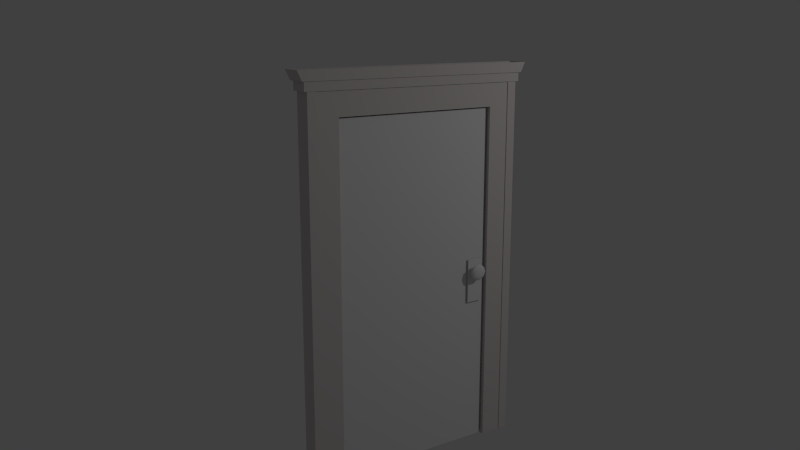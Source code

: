 # Source: door_plain02b.blend  (saved by Blender 2.66.0; exported with 4.5.12 LTS)
import bpy
from mathutils import Matrix  # noqa: F401  (used for matrix-valued properties, if any)

bpy.ops.wm.read_factory_settings(use_empty=True)
scene = bpy.context.scene
scene.name = 'Scene'

# ---- collections
col_collection_1 = bpy.data.collections.new('Collection 1'); scene.collection.children.link(col_collection_1)
col_collection_6 = bpy.data.collections.new('Collection 6'); scene.collection.children.link(col_collection_6)
col_collection_7 = bpy.data.collections.new('Collection 7'); scene.collection.children.link(col_collection_7)
col_collection_7.hide_render = True
col_collection_7.hide_viewport = True
col_collection_8 = bpy.data.collections.new('Collection 8'); scene.collection.children.link(col_collection_8)
col_collection_11 = bpy.data.collections.new('Collection 11'); scene.collection.children.link(col_collection_11)
col_collection_12 = bpy.data.collections.new('Collection 12'); scene.collection.children.link(col_collection_12)
col_collection_13 = bpy.data.collections.new('Collection 13'); scene.collection.children.link(col_collection_13)
col_collection_16 = bpy.data.collections.new('Collection 16'); scene.collection.children.link(col_collection_16)

# ---- materials (node trees are filled in below, after node groups)
mat_door_face_right = bpy.data.materials.new('door_face_right')
mat_door_face_right.alpha_threshold = 0.0
mat_door_face_right.use_transparent_shadow = False
mat_door_face_right.roughness = 0.5
mat_door_face_right.specular_intensity = 0.0
mat_door_face_right.line_color = (0.0, 0.0, 0.0, 1.0)
mat_door_face_left = bpy.data.materials.new('door_face_left')
mat_door_face_left.alpha_threshold = 0.0
mat_door_face_left.use_transparent_shadow = False
mat_door_face_left.roughness = 0.5
mat_door_face_left.specular_intensity = 0.0
mat_door_face_left.line_color = (0.0, 0.0, 0.0, 1.0)
mat_door_sides = bpy.data.materials.new('door_sides')
mat_door_sides.alpha_threshold = 0.0
mat_door_sides.use_transparent_shadow = False
mat_door_sides.roughness = 0.5
mat_door_sides.specular_intensity = 0.0
mat_door_sides.line_color = (0.0, 0.0, 0.0, 1.0)
mat_wood_brown_darkened = bpy.data.materials.new('wood_brown_darkened')
mat_wood_brown_darkened.alpha_threshold = 0.0
mat_wood_brown_darkened.use_transparent_shadow = False
mat_wood_brown_darkened.specular_color = (1.0, 0.3305, 0.2548)
mat_wood_brown_darkened.roughness = 0.5
mat_wood_brown_darkened.specular_intensity = 0.575
mat_wood_brown_darkened.line_color = (0.0, 0.0, 0.0, 1.0)
mat_frame01 = bpy.data.materials.new('frame01')
mat_frame01.alpha_threshold = 0.0
mat_frame01.use_transparent_shadow = False
mat_frame01.diffuse_color = (0.6856, 0.6359, 0.6311, 1.0)
mat_frame01.specular_color = (0.1529, 0.02685, 0.01679)
mat_frame01.roughness = 0.5
mat_frame01.specular_intensity = 0.1417
mat_frame01.line_color = (0.0, 0.0, 0.0, 1.0)
mat_door_hardware = bpy.data.materials.new('door_hardware')
mat_door_hardware.alpha_threshold = 0.0
mat_door_hardware.use_transparent_shadow = False
mat_door_hardware.roughness = 0.5
mat_door_hardware.specular_intensity = 0.1
mat_door_hardware.line_color = (0.0, 0.0, 0.0, 1.0)
mat_door_hardware_001 = bpy.data.materials.new('door_hardware.001')
mat_door_hardware_001.alpha_threshold = 0.0
mat_door_hardware_001.use_transparent_shadow = False
mat_door_hardware_001.roughness = 0.5
mat_door_hardware_001.specular_intensity = 0.1
mat_door_hardware_001.line_color = (0.0, 0.0, 0.0, 1.0)
mat_door_hardware_002 = bpy.data.materials.new('door_hardware.002')
mat_door_hardware_002.alpha_threshold = 0.0
mat_door_hardware_002.use_transparent_shadow = False
mat_door_hardware_002.roughness = 0.5
mat_door_hardware_002.specular_intensity = 0.1
mat_door_hardware_002.line_color = (0.0, 0.0, 0.0, 1.0)

# ---- material node trees

# ---- world
world_world = bpy.data.worlds.new('World'); scene.world = world_world
world_world.color = (0.05088, 0.05088, 0.05088)
world_world.use_sun_shadow = False
world_world.sun_shadow_jitter_overblur = 0.0
world_world.cycles.sampling_method = 'MANUAL'
world_world.cycles.sample_map_resolution = 256

# ---- cameras
cam_camera = bpy.data.cameras.new('Camera')
cam_camera.clip_end = 100.0
cam_camera.lens = 35.0
cam_camera.sensor_width = 32.0
cam_camera.sensor_height = 18.0
cam_camera.ortho_scale = 7.314
cam_camera.dof.focus_distance = 0.0
cam_camera.dof.aperture_fstop = 128.0

# ---- lights
light_lamp = bpy.data.lights.new('Lamp', 'POINT')
light_lamp.transmission_factor = 0.0
light_lamp.cutoff_distance = 30.0
light_lamp.energy = 100.0
light_lamp.shadow_buffer_clip_start = 1.001
light_lamp.shadow_soft_size = 0.1
light_lamp.shadow_maximum_resolution = 0.006
light_lamp.use_absolute_resolution = True
light_lamp.cycles.use_multiple_importance_sampling = False

# ---- meshes
me_cube = bpy.data.meshes.new('Cube')
me_cube.from_pydata([(-1.0, -1.0, -1.0), (-1.0, 1.0, -1.0), (1.0, 1.0, -1.0), (1.0, -1.0, -1.0), (-1.0, -1.0, 1.0), (-1.0, 1.0, 1.0), (1.0, 1.0, 1.0), (1.0, -1.0, 1.0)], [], [(4, 5, 1, 0), (5, 6, 2, 1), (6, 7, 3, 2), (7, 4, 0, 3), (0, 1, 2, 3), (7, 6, 5, 4)])
me_cube.polygons.foreach_set('material_index', [0, 2, 1, 2, 2, 2])
_uv = me_cube.uv_layers.new(name='UVMap')
_uv.uv.foreach_set('vector', [-0.0001171, -0.001334, 0.9936, -0.001334, 0.9936, 0.9959, -0.000117, 0.9959, -0.286, 0.25, 1.536, 0.25, 1.536, 0.5, -0.286, 0.5, 0.9959, 0.9999, 0.004186, 0.9999, 0.004185, 0.0009902, 0.9959, 0.00099, -0.3191, 0.25, 0.5692, 0.25, 0.5692, 0.5, -0.3191, 0.5, 0.25, 0.5, 0.5, 0.5, 0.5, 0.75, 0.25, 0.75, 0.25, 8.659e-05, 0.5, 8.659e-05, 0.5, 0.25, 0.25, 0.25])
me_cube.materials.append(mat_door_face_right)
me_cube.materials.append(mat_door_face_left)
me_cube.materials.append(mat_door_sides)
me_cube.use_remesh_preserve_volume = False
me_cube.use_remesh_preserve_attributes = False
me_cube.use_mirror_vertex_groups = False
me_cube.update()
me_cube_001 = bpy.data.meshes.new('Cube.001')
me_cube_001.from_pydata([(1.0, 0.7363, 1.0), (1.0, 1.0, -1.0), (1.0, 0.7363, -1.0), (1.0, 1.0, 1.0), (1.0, 0.7363, 0.7843), (1.0, 1.0, 0.7843), (1.0, 1.0, 0.9185), (1.0, 0.7363, 0.9185), (1.0, 0.7363, 0.9593), (1.0, 1.0, 0.9593), (1.0, 1.026, 0.9185), (1.0, 1.026, 1.0), (1.0, 1.042, 0.9688), (1.0, 1.067, 1.0), (1.292, 1.026, 1.0), (1.0, 1.026, 0.9593), (1.0, 1.042, 0.9593), (1.292, 1.0, 1.0), (1.292, 0.7363, 1.0), (1.077, 0.7363, 1.0), (1.077, 1.0, 1.0), (1.077, 0.7363, 0.9593), (1.077, 1.0, 0.9593), (1.077, 1.026, 1.0), (1.077, 1.042, 0.9688), (1.077, 1.067, 1.0), (1.077, 1.026, 0.9688), (1.077, 1.026, 0.9593), (1.077, 1.042, 0.9593), (1.077, 0.7363, 0.9688), (1.077, 1.0, 0.9688), (1.161, 1.042, 0.9688), (1.292, 1.067, 1.0), (1.161, 1.026, 0.9688), (1.161, 0.7363, 0.9688), (1.161, 1.0, 0.9688), (1.0, 0.7363, -0.6909), (1.0, 1.0, -0.6909), (1.264, 0.9273, -1.0), (1.264, 0.9273, -0.6909), (1.0, 0.9273, -0.6909), (1.0, 0.9273, 0.9185), (1.0, 0.9273, 0.7843), (1.0, 0.9273, 1.0), (1.0, 0.9273, -1.0), (1.077, 0.9273, 1.0), (1.0, 0.9273, 0.9593), (1.161, 0.9273, 0.9688), (1.292, 0.9273, 1.0), (1.077, 0.9273, 0.9688), (1.077, 0.9273, 0.9593), (1.264, 1.0, -0.6909), (1.264, 0.7363, -0.6909), (1.264, 0.7363, -1.0), (1.264, 1.0, -1.0), (1.046, 1.0, 0.7843), (1.046, 1.0, 0.9185), (1.046, 0.7363, 0.9185), (1.046, 0.7363, 0.9593), (1.046, 1.0, 0.9593), (1.046, 1.026, 0.9185), (1.046, 1.026, 0.9593), (1.046, 1.0, -0.6909), (1.046, 0.9273, -0.6909), (1.046, 0.9273, 0.9185), (1.046, 0.9273, 0.7843), (1.046, 0.9273, 0.9593), (1.0, 1.0, 0.8754), (1.0, 0.7363, 0.8754), (1.0, 0.9273, 0.8754), (1.046, 1.0, 0.8754), (1.046, 0.9273, 0.8754), (1.051, 0.9273, 0.9185), (1.051, 0.7363, 0.9185), (1.051, 0.9273, 0.8754), (1.051, 0.7363, 0.8754), (-1.0, 0.7363, 1.0), (-1.0, 1.0, -1.0), (-1.0, 0.7363, -1.0), (-1.0, 1.0, 1.0), (-1.0, 0.7363, 0.7843), (-1.0, 1.0, 0.7843), (-1.0, 1.0, 0.9185), (-1.0, 0.7363, 0.9185), (-1.0, 0.7363, 0.9593), (-1.0, 1.0, 0.9593), (-1.0, 1.026, 0.9185), (-1.0, 1.026, 1.0), (-1.0, 1.042, 0.9688), (-1.0, 1.067, 1.0), (-1.292, 1.026, 1.0), (-1.0, 1.026, 0.9593), (-1.0, 1.042, 0.9593), (-1.292, 1.0, 1.0), (-1.292, 0.7363, 1.0), (-1.077, 0.7363, 1.0), (-1.077, 1.0, 1.0), (-1.077, 0.7363, 0.9593), (-1.077, 1.0, 0.9593), (-1.077, 1.026, 1.0), (-1.077, 1.042, 0.9688), (-1.077, 1.067, 1.0), (-1.077, 1.026, 0.9688), (-1.077, 1.026, 0.9593), (-1.077, 1.042, 0.9593), (-1.077, 0.7363, 0.9688), (-1.077, 1.0, 0.9688), (-1.161, 1.042, 0.9688), (-1.292, 1.067, 1.0), (-1.161, 1.026, 0.9688), (-1.161, 0.7363, 0.9688), (-1.161, 1.0, 0.9688), (-1.0, 0.7363, -0.6909), (-1.0, 1.0, -0.6909), (-1.264, 0.9273, -1.0), (-1.264, 0.9273, -0.6909), (-1.0, 0.9273, -0.6909), (-1.0, 0.9273, 0.9185), (-1.0, 0.9273, 0.7843), (-1.0, 0.9273, 1.0), (-1.0, 0.9273, -1.0), (-1.077, 0.9273, 1.0), (-1.0, 0.9273, 0.9593), (-1.161, 0.9273, 0.9688), (-1.292, 0.9273, 1.0), (-1.077, 0.9273, 0.9688), (-1.077, 0.9273, 0.9593), (-1.264, 1.0, -0.6909), (-1.264, 0.7363, -0.6909), (-1.264, 0.7363, -1.0), (-1.264, 1.0, -1.0), (-1.046, 1.0, 0.7843), (-1.046, 1.0, 0.9185), (-1.046, 0.7363, 0.9185), (-1.046, 0.7363, 0.9593), (-1.046, 1.0, 0.9593), (-1.046, 1.026, 0.9185), (-1.046, 1.026, 0.9593), (-1.046, 1.0, -0.6909), (-1.046, 0.9273, -0.6909), (-1.046, 0.9273, 0.9185), (-1.046, 0.9273, 0.7843), (-1.046, 0.9273, 0.9593), (-1.0, 1.0, 0.8754), (-1.0, 0.7363, 0.8754), (-1.0, 0.9273, 0.8754), (-1.046, 1.0, 0.8754), (-1.046, 0.9273, 0.8754), (-1.051, 0.9273, 0.9185), (-1.051, 0.7363, 0.9185), (-1.051, 0.9273, 0.8754), (-1.051, 0.7363, 0.8754), (0.0, 1.026, 0.9185), (0.0, 1.0, 0.9185), (0.0, 0.7363, 0.7843), (0.0, 1.042, 0.9593), (0.0, 1.0, -1.0), (0.0, 0.7363, -1.0), (0.0, 1.0, 0.7843), (0.0, 1.026, 1.0), (0.0, 1.026, 0.9593), (0.0, 1.042, 0.9688), (0.0, 1.067, 1.0), (0.0, 0.7363, 1.0), (0.0, 1.0, 1.0), (0.0, 1.0, -0.6909), (0.0, 0.7363, -0.6909), (0.0, 0.9273, 1.0), (0.0, 0.9273, -1.0), (0.0, 1.0, 0.8754), (1.0, 0.0, 1.0), (1.0, 0.0, 0.7843), (1.0, 0.0, 0.9185), (1.0, 0.0, 0.9593), (1.292, 0.0, 1.0), (1.077, 0.0, 1.0), (1.077, 0.0, 0.9593), (1.077, 0.0, 0.9688), (1.161, 0.0, 0.9688), (1.046, 0.0, 0.9185), (1.046, 0.0, 0.9593), (1.0, 0.0, 0.8754), (1.051, 0.0, 0.8754), (1.051, 0.0, 0.9185), (-1.0, 0.0, 1.0), (-1.0, 0.0, 0.7843), (-1.0, 0.0, 0.9185), (-1.0, 0.0, 0.9593), (-1.292, 0.0, 1.0), (-1.077, 0.0, 1.0), (-1.077, 0.0, 0.9593), (-1.077, 0.0, 0.9688), (-1.161, 0.0, 0.9688), (-1.046, 0.0, 0.9185), (-1.046, 0.0, 0.9593), (-1.0, 0.0, 0.8754), (-1.051, 0.0, 0.8754), (-1.051, 0.0, 0.9185), (0.0, 0.0, 0.7843), (0.0, 0.0, 1.0)], [], [(165, 37, 1, 156), (169, 67, 5, 158), (40, 36, 52, 39), (168, 156, 1, 44), (68, 181, 171, 4), (69, 68, 4), (154, 4, 171, 198), (15, 9, 59, 61), (42, 40, 63, 65), (164, 3, 11, 159), (15, 16, 28, 27), (160, 15, 10, 152), (7, 41, 64, 57), (173, 8, 21, 176), (46, 9, 22, 50), (159, 11, 13, 162), (11, 3, 20, 23), (161, 12, 16, 155), (162, 13, 12, 161), (16, 12, 24, 28), (43, 0, 19, 45), (12, 13, 25, 24), (9, 15, 27, 22), (43, 3, 164, 167), (36, 166, 157, 2), (170, 0, 163, 199), (6, 153, 152, 10), (15, 160, 155, 16), (49, 29, 21, 50), (29, 177, 176, 21), (30, 22, 27, 26), (26, 24, 31, 33), (49, 30, 35, 47), (25, 23, 14, 32), (26, 27, 28, 24), (45, 19, 18, 48), (13, 11, 23, 25), (0, 170, 175, 19), (17, 35, 33, 14), (48, 18, 34, 47), (18, 174, 178, 34), (14, 33, 31, 32), (23, 20, 17, 14), (24, 25, 32, 31), (177, 29, 34, 178), (19, 175, 174, 18), (30, 26, 33, 35), (158, 5, 37, 165), (42, 4, 36, 40), (4, 154, 166, 36), (37, 40, 39, 51), (1, 37, 51, 54), (36, 2, 53, 52), (44, 1, 54, 38), (157, 168, 44, 2), (39, 52, 53, 38), (172, 7, 57, 179), (46, 8, 58, 66), (8, 46, 50, 21), (3, 43, 45, 20), (0, 43, 167, 163), (30, 49, 50, 22), (29, 49, 47, 34), (20, 45, 48, 17), (17, 48, 47, 35), (10, 15, 61, 60), (2, 44, 38, 53), (51, 39, 38, 54), (58, 180, 179, 57), (66, 58, 57, 64), (59, 56, 60, 61), (70, 71, 65, 55), (59, 66, 64, 56), (55, 65, 63, 62), (6, 10, 60, 56), (40, 37, 62, 63), (9, 46, 66, 59), (67, 6, 56, 70), (8, 173, 180, 58), (37, 5, 55, 62), (69, 42, 65, 71), (153, 6, 67, 169), (68, 69, 74, 75), (69, 41, 72, 74), (56, 64, 71, 70), (5, 67, 70, 55), (41, 69, 71, 64), (73, 183, 182, 75), (181, 68, 75, 182), (7, 172, 183, 73), (72, 73, 75, 74), (41, 7, 73, 72), (42, 69, 4), (165, 156, 77, 113), (169, 158, 81, 143), (116, 115, 128, 112), (168, 120, 77, 156), (144, 80, 185, 195), (145, 80, 144), (154, 198, 185, 80), (91, 137, 135, 85), (118, 141, 139, 116), (164, 159, 87, 79), (91, 103, 104, 92), (160, 152, 86, 91), (83, 133, 140, 117), (187, 190, 97, 84), (122, 126, 98, 85), (159, 162, 89, 87), (87, 99, 96, 79), (161, 155, 92, 88), (162, 161, 88, 89), (92, 104, 100, 88), (119, 121, 95, 76), (88, 100, 101, 89), (85, 98, 103, 91), (119, 167, 164, 79), (112, 78, 157, 166), (184, 199, 163, 76), (82, 86, 152, 153), (91, 92, 155, 160), (125, 126, 97, 105), (105, 97, 190, 191), (106, 102, 103, 98), (102, 109, 107, 100), (125, 123, 111, 106), (101, 108, 90, 99), (102, 100, 104, 103), (121, 124, 94, 95), (89, 101, 99, 87), (76, 95, 189, 184), (93, 90, 109, 111), (124, 123, 110, 94), (94, 110, 192, 188), (90, 108, 107, 109), (99, 90, 93, 96), (100, 107, 108, 101), (191, 192, 110, 105), (95, 94, 188, 189), (106, 111, 109, 102), (158, 165, 113, 81), (118, 116, 112, 80), (80, 112, 166, 154), (113, 127, 115, 116), (77, 130, 127, 113), (112, 128, 129, 78), (120, 114, 130, 77), (157, 78, 120, 168), (115, 114, 129, 128), (186, 193, 133, 83), (122, 142, 134, 84), (84, 97, 126, 122), (79, 96, 121, 119), (76, 163, 167, 119), (106, 98, 126, 125), (105, 110, 123, 125), (96, 93, 124, 121), (93, 111, 123, 124), (86, 136, 137, 91), (78, 129, 114, 120), (127, 130, 114, 115), (134, 133, 193, 194), (142, 140, 133, 134), (135, 137, 136, 132), (146, 131, 141, 147), (135, 132, 140, 142), (131, 138, 139, 141), (82, 132, 136, 86), (116, 139, 138, 113), (85, 135, 142, 122), (143, 146, 132, 82), (84, 134, 194, 187), (113, 138, 131, 81), (145, 147, 141, 118), (153, 169, 143, 82), (144, 151, 150, 145), (145, 150, 148, 117), (132, 146, 147, 140), (81, 131, 146, 143), (117, 140, 147, 145), (149, 151, 196, 197), (195, 196, 151, 144), (83, 149, 197, 186), (148, 150, 151, 149), (117, 148, 149, 83), (118, 80, 145)])
_uv = me_cube_001.uv_layers.new(name='UVMap')
_uv.uv.foreach_set('vector', [4.696e-05, 5.101e-05, 0.3581, 5.2e-05, 0.3581, 0.2206, 4.7e-05, 0.2206, 0.9373, 0.9377, 0.9373, 0.9377, 0.9373, 0.8922, 0.9373, 0.8922, 0.8691, 0.1545, 0.6901, 0.1545, 0.6901, 0.1545, 0.8691, 0.1545, 0.8691, 0.0, 0.9373, 0.0, 0.9373, 0.0, 0.8691, 0.0, 0.9001, 0.7375, 0.5, 0.7375, 0.5, 0.2625, 0.9001, 0.2625, 1.004, 0.7375, 0.9001, 0.7375, 0.9001, 0.2625, 0.6901, 0.8922, 0.6901, 0.8922, 0.0, 0.8922, 0.0, 0.8922, 0.962, 0.9796, 0.9373, 0.9796, 0.9373, 0.9796, 0.962, 0.9796, 0.8691, 0.8922, 0.8691, 0.1545, 0.8691, 0.1545, 0.8691, 0.8922, 0.9373, 1.0, 0.9373, 1.0, 0.962, 1.0, 0.962, 1.0, 0.962, 0.9796, 0.9765, 0.9796, 0.9765, 0.9796, 0.962, 0.9796, 0.962, 0.9796, 0.962, 0.9796, 0.962, 0.9593, 0.962, 0.9593, 0.6901, 0.9593, 0.8691, 0.9593, 0.8691, 0.9593, 0.6901, 0.9593, 0.0, 0.9796, 0.6901, 0.9796, 0.6901, 0.9796, 0.0, 0.9796, 0.8691, 0.9796, 0.9373, 0.9796, 0.9373, 0.9796, 0.8691, 0.9796, 0.962, 1.0, 0.962, 1.0, 1.0, 1.0, 1.0, 1.0, 0.962, 1.0, 0.9373, 1.0, 0.9373, 1.0, 0.962, 1.0, 0.9765, 0.9844, 0.9765, 0.9844, 0.9765, 0.9796, 0.9765, 0.9796, 1.0, 1.0, 1.0, 1.0, 0.9765, 0.9844, 0.9765, 0.9844, 0.9765, 0.9796, 0.9765, 0.9844, 0.9765, 0.9844, 0.9765, 0.9796, 0.8691, 1.0, 0.6901, 1.0, 0.6901, 1.0, 0.8691, 1.0, 0.9765, 0.9844, 1.0, 1.0, 1.0, 1.0, 0.9765, 0.9844, 0.9373, 0.9796, 0.962, 0.9796, 0.962, 0.9796, 0.9373, 0.9796, 0.8691, 1.0, 0.9373, 1.0, 0.9373, 1.0, 0.8691, 1.0, 0.6419, 5.376e-05, 1.0, 4.696e-05, 1.0, 0.2205, 0.6419, 0.2206, 0.0, 1.0, 0.6901, 1.0, 0.6901, 1.0, 0.0, 1.0, 0.9373, 0.9593, 0.9373, 0.9593, 0.962, 0.9593, 0.962, 0.9593, 0.962, 0.9796, 0.962, 0.9796, 0.9765, 0.9796, 0.9765, 0.9796, 0.8691, 0.9844, 0.6901, 0.9844, 0.6901, 0.9796, 0.8691, 0.9796, 0.6901, 0.9844, 0.0, 0.9844, 0.0, 0.9796, 0.6901, 0.9796, 0.9373, 0.9844, 0.9373, 0.9796, 0.962, 0.9796, 0.962, 0.9844, 0.962, 0.9844, 0.9765, 0.9844, 0.9765, 0.9844, 0.962, 0.9844, 0.8691, 0.9844, 0.9373, 0.9844, 0.9373, 0.9844, 0.8691, 0.9844, 1.0, 1.0, 0.962, 1.0, 0.962, 1.0, 1.0, 1.0, 0.962, 0.9844, 0.962, 0.9796, 0.9765, 0.9796, 0.9765, 0.9844, 0.8691, 1.0, 0.6901, 1.0, 0.6901, 1.0, 0.8691, 1.0, 1.0, 1.0, 0.962, 1.0, 0.962, 1.0, 1.0, 1.0, 0.6901, 1.0, 0.0, 1.0, 0.0, 1.0, 0.6901, 1.0, 0.9373, 0.1518, 0.9373, 0.09598, 0.962, 0.09598, 0.962, 0.1518, 0.8691, 0.1518, 0.6901, 0.1518, 0.6901, 0.09598, 0.8691, 0.09598, 0.6901, 0.1518, 0.0, 0.1518, 0.0, 0.09598, 0.6901, 0.09598, 0.962, 0.1518, 0.962, 0.09598, 0.9765, 0.09598, 1.0, 0.1518, 0.962, 1.0, 0.9373, 1.0, 0.9373, 1.0, 0.962, 1.0, 0.9765, 0.9844, 1.0, 1.0, 1.0, 1.0, 0.9765, 0.9844, 0.0, 0.9844, 0.6901, 0.9844, 0.6901, 0.9844, 0.0, 0.9844, 0.6901, 1.0, 0.0, 1.0, 0.0, 1.0, 0.6901, 1.0, 0.9373, 0.9844, 0.962, 0.9844, 0.962, 0.9844, 0.9373, 0.9844, 2.681, 0.9999, 0.4756, 0.9999, 0.4756, 0.0001378, 2.681, 0.0001378, 1.138, 0.3061, 1.138, 0.694, -1.224, 0.6939, -1.224, 0.306, 0.04631, 0.9985, -2.156, 0.9985, -2.156, 0.0001378, 0.04631, 0.0001378, 0.9373, 0.1545, 0.8691, 0.1545, 0.8691, 0.1545, 0.9373, 0.1545, 0.3581, 0.2206, 0.3581, 5.2e-05, 0.4528, 5.313e-05, 0.4528, 0.2206, 0.6419, 5.376e-05, 0.6419, 0.2206, 0.5472, 0.2206, 0.5472, 5.466e-05, 0.8691, 0.0, 0.9373, 0.0, 0.9373, 0.0, 0.8691, 0.0, 0.6901, 0.0, 0.8691, 0.0, 0.8691, 0.0, 0.6901, 0.0, 0.4788, 5.435e-05, 0.5472, 5.466e-05, 0.5472, 0.2206, 0.4788, 0.2206, 0.0, 0.9593, 0.6901, 0.9593, 0.6901, 0.9593, 0.0, 0.9593, 0.8691, 0.9796, 0.6901, 0.9796, 0.6901, 0.9796, 0.8691, 0.9796, 0.6901, 0.9796, 0.8691, 0.9796, 0.8691, 0.9796, 0.6901, 0.9796, 0.9373, 1.0, 0.8691, 1.0, 0.8691, 1.0, 0.9373, 1.0, 0.6901, 1.0, 0.8691, 1.0, 0.8691, 1.0, 0.6901, 1.0, 0.9373, 0.9844, 0.8691, 0.9844, 0.8691, 0.9796, 0.9373, 0.9796, 0.6901, 0.9844, 0.8691, 0.9844, 0.8691, 0.9844, 0.6901, 0.9844, 0.9373, 1.0, 0.8691, 1.0, 0.8691, 1.0, 0.9373, 1.0, 0.9373, 0.1518, 0.8691, 0.1518, 0.8691, 0.09598, 0.9373, 0.09598, 0.962, 0.9593, 0.962, 0.9796, 0.962, 0.9796, 0.962, 0.9593, 0.6901, 0.0, 0.8691, 0.0, 0.8691, 0.0, 0.6901, 0.0, 0.4528, 5.313e-05, 0.4788, 5.435e-05, 0.4788, 0.2206, 0.4528, 0.2206, 0.6901, 0.9514, 0.0, 0.9514, 0.0, 0.8658, 0.6901, 0.8658, 0.8691, 0.9514, 0.6901, 0.9514, 0.6901, 0.8658, 0.8691, 0.8658, 0.9373, 0.9514, 0.9373, 0.8658, 0.962, 0.8658, 0.962, 0.9514, 0.9373, 0.9377, 0.8691, 0.9377, 0.8691, 0.8922, 0.9373, 0.8922, 0.9373, 0.9514, 0.8691, 0.9514, 0.8691, 0.8658, 0.9373, 0.8658, 2.943, 0.6225, 2.682, 0.616, 2.682, 0.0001378, 2.943, 0.006647, 0.9373, 0.9593, 0.962, 0.9593, 0.962, 0.9593, 0.9373, 0.9593, 0.8691, 0.1545, 0.9373, 0.1545, 0.9373, 0.1545, 0.8691, 0.1545, 0.9373, 0.9796, 0.8691, 0.9796, 0.8691, 0.9796, 0.9373, 0.9796, 0.9373, 0.9377, 0.9373, 0.9593, 0.9373, 0.9593, 0.9373, 0.9377, 0.6901, 0.9796, 0.0, 0.9796, 0.0, 0.9796, 0.6901, 0.9796, 0.9373, 0.1545, 0.9373, 0.8922, 0.9373, 0.8922, 0.9373, 0.1545, 0.8691, 0.9377, 0.8691, 0.8922, 0.8691, 0.8922, 0.8691, 0.9377, 0.9373, 0.9593, 0.9373, 0.9593, 0.9373, 0.9377, 0.9373, 0.9377, 0.6901, 0.9377, 0.8691, 0.9377, 0.8691, 0.9377, 0.6901, 0.9377, 0.8691, 0.9377, 0.8691, 0.9593, 0.8691, 0.9593, 0.8691, 0.9377, 1.301, 0.9001, 1.261, 0.9001, 1.261, 0.7697, 1.301, 0.7697, 0.9373, 0.8922, 0.9373, 0.9377, 0.9373, 0.9377, 0.9373, 0.8922, 0.8691, 0.9593, 0.8691, 0.9377, 0.8691, 0.9377, 0.8691, 0.9593, 1.157, 0.9001, 0.7546, 0.9001, 0.7546, 0.7697, 1.157, 0.7697, 0.0, 0.9377, 0.6901, 0.9377, 0.6901, 0.9377, 0.0, 0.9377, 0.6901, 0.9593, 0.0, 0.9593, 0.0, 0.9593, 0.6901, 0.9593, 1.261, 0.9001, 1.157, 0.9001, 1.157, 0.7697, 1.261, 0.7697, 0.8691, 0.9593, 0.6901, 0.9593, 0.6901, 0.9593, 0.8691, 0.9593, 1.138, 0.3061, 1.287, 0.3065, 1.138, 0.694, 4.696e-05, 5.101e-05, 4.7e-05, 0.2206, 0.3581, 0.2206, 0.3581, 5.2e-05, 0.9373, 0.9377, 0.9373, 0.8922, 0.9373, 0.8922, 0.9373, 0.9377, 0.8691, 0.1545, 0.8691, 0.1545, 0.6901, 0.1545, 0.6901, 0.1545, 0.8691, 0.0, 0.8691, 0.0, 0.9373, 0.0, 0.9373, 0.0, 0.7839, 0.6575, 0.7832, 0.1972, 4.53e-05, 0.1972, 0.0008275, 0.6575, 1.0, 0.6502, 0.7832, 0.1972, 0.7839, 0.6575, 0.6901, 0.8922, 0.0, 0.8922, 0.0, 0.8922, 0.6901, 0.8922, 0.962, 0.9796, 0.962, 0.9796, 0.9373, 0.9796, 0.9373, 0.9796, 0.8691, 0.8922, 0.8691, 0.8922, 0.8691, 0.1545, 0.8691, 0.1545, 0.9373, 1.0, 0.962, 1.0, 0.962, 1.0, 0.9373, 1.0, 0.962, 0.9796, 0.962, 0.9796, 0.9765, 0.9796, 0.9765, 0.9796, 0.962, 0.9796, 0.962, 0.9593, 0.962, 0.9593, 0.962, 0.9796, 0.6901, 0.9593, 0.6901, 0.9593, 0.8691, 0.9593, 0.8691, 0.9593, 0.0, 0.9796, 0.0, 0.9796, 0.6901, 0.9796, 0.6901, 0.9796, 0.8691, 0.9796, 0.8691, 0.9796, 0.9373, 0.9796, 0.9373, 0.9796, 0.962, 1.0, 1.0, 1.0, 1.0, 1.0, 0.962, 1.0, 0.962, 1.0, 0.962, 1.0, 0.9373, 1.0, 0.9373, 1.0, 0.9765, 0.9844, 0.9765, 0.9796, 0.9765, 0.9796, 0.9765, 0.9844, 1.0, 1.0, 0.9765, 0.9844, 0.9765, 0.9844, 1.0, 1.0, 0.9765, 0.9796, 0.9765, 0.9796, 0.9765, 0.9844, 0.9765, 0.9844, 0.8691, 1.0, 0.8691, 1.0, 0.6901, 1.0, 0.6901, 1.0, 0.9765, 0.9844, 0.9765, 0.9844, 1.0, 1.0, 1.0, 1.0, 0.9373, 0.9796, 0.9373, 0.9796, 0.962, 0.9796, 0.962, 0.9796, 0.8691, 1.0, 0.8691, 1.0, 0.9373, 1.0, 0.9373, 1.0, 0.6419, 5.376e-05, 0.6419, 0.2206, 1.0, 0.2205, 1.0, 4.696e-05, 0.0, 1.0, 0.0, 1.0, 0.6901, 1.0, 0.6901, 1.0, 0.9373, 0.9593, 0.962, 0.9593, 0.962, 0.9593, 0.9373, 0.9593, 0.962, 0.9796, 0.9765, 0.9796, 0.9765, 0.9796, 0.962, 0.9796, 0.8691, 0.9844, 0.8691, 0.9796, 0.6901, 0.9796, 0.6901, 0.9844, 0.6901, 0.9844, 0.6901, 0.9796, 0.0, 0.9796, 0.0, 0.9844, 0.9373, 0.9844, 0.962, 0.9844, 0.962, 0.9796, 0.9373, 0.9796, 0.962, 0.9844, 0.962, 0.9844, 0.9765, 0.9844, 0.9765, 0.9844, 0.8691, 0.9844, 0.8691, 0.9844, 0.9373, 0.9844, 0.9373, 0.9844, 1.0, 1.0, 1.0, 1.0, 0.962, 1.0, 0.962, 1.0, 0.962, 0.9844, 0.9765, 0.9844, 0.9765, 0.9796, 0.962, 0.9796, 0.8691, 1.0, 0.8691, 1.0, 0.6901, 1.0, 0.6901, 1.0, 1.0, 1.0, 1.0, 1.0, 0.962, 1.0, 0.962, 1.0, 0.6901, 1.0, 0.6901, 1.0, 0.0, 1.0, 0.0, 1.0, 0.9373, 0.1518, 0.962, 0.1518, 0.962, 0.09598, 0.9373, 0.09598, 0.8691, 0.1518, 0.8691, 0.09598, 0.6901, 0.09598, 0.6901, 0.1518, 0.6901, 0.1518, 0.6901, 0.09598, 0.0, 0.09598, 0.0, 0.1518, 0.962, 0.1518, 1.0, 0.1518, 0.9765, 0.09598, 0.962, 0.09598, 0.962, 1.0, 0.962, 1.0, 0.9373, 1.0, 0.9373, 1.0, 0.9765, 0.9844, 0.9765, 0.9844, 1.0, 1.0, 1.0, 1.0, 0.0, 0.9844, 0.0, 0.9844, 0.6901, 0.9844, 0.6901, 0.9844, 0.6901, 1.0, 0.6901, 1.0, 0.0, 1.0, 0.0, 1.0, 0.9373, 0.9844, 0.9373, 0.9844, 0.962, 0.9844, 0.962, 0.9844, 2.681, 0.9999, 2.681, 0.0001378, 0.4756, 0.0001378, 0.4756, 0.9999, 1.138, 0.3061, -1.224, 0.306, -1.224, 0.6939, 1.138, 0.694, 0.04631, 0.9985, 0.04631, 0.0001378, -2.156, 0.0001378, -2.156, 0.9985, 0.9373, 0.1545, 0.9373, 0.1545, 0.8691, 0.1545, 0.8691, 0.1545, 0.3581, 0.2206, 0.4528, 0.2206, 0.4528, 5.313e-05, 0.3581, 5.2e-05, 0.6419, 5.376e-05, 0.5472, 5.466e-05, 0.5472, 0.2206, 0.6419, 0.2206, 0.8691, 0.0, 0.8691, 0.0, 0.9373, 0.0, 0.9373, 0.0, 0.6901, 0.0, 0.6901, 0.0, 0.8691, 0.0, 0.8691, 0.0, 0.4788, 5.435e-05, 0.4788, 0.2206, 0.5472, 0.2206, 0.5472, 5.466e-05, 0.0, 0.9593, 0.0, 0.9593, 0.6901, 0.9593, 0.6901, 0.9593, 0.8691, 0.9796, 0.8691, 0.9796, 0.6901, 0.9796, 0.6901, 0.9796, 0.6901, 0.9796, 0.6901, 0.9796, 0.8691, 0.9796, 0.8691, 0.9796, 0.9373, 1.0, 0.9373, 1.0, 0.8691, 1.0, 0.8691, 1.0, 0.6901, 1.0, 0.6901, 1.0, 0.8691, 1.0, 0.8691, 1.0, 0.9373, 0.9844, 0.9373, 0.9796, 0.8691, 0.9796, 0.8691, 0.9844, 0.6901, 0.9844, 0.6901, 0.9844, 0.8691, 0.9844, 0.8691, 0.9844, 0.9373, 1.0, 0.9373, 1.0, 0.8691, 1.0, 0.8691, 1.0, 0.9373, 0.1518, 0.9373, 0.09598, 0.8691, 0.09598, 0.8691, 0.1518, 0.962, 0.9593, 0.962, 0.9593, 0.962, 0.9796, 0.962, 0.9796, 0.6901, 0.0, 0.6901, 0.0, 0.8691, 0.0, 0.8691, 0.0, 0.4528, 5.313e-05, 0.4528, 0.2206, 0.4788, 0.2206, 0.4788, 5.435e-05, 0.6901, 0.9514, 0.6901, 0.8658, 0.0, 0.8658, 0.0, 0.9514, 0.8691, 0.9514, 0.8691, 0.8658, 0.6901, 0.8658, 0.6901, 0.9514, 0.9373, 0.9514, 0.962, 0.9514, 0.962, 0.8658, 0.9373, 0.8658, 0.9373, 0.9377, 0.9373, 0.8922, 0.8691, 0.8922, 0.8691, 0.9377, 0.9373, 0.9514, 0.9373, 0.8658, 0.8691, 0.8658, 0.8691, 0.9514, 2.943, 0.6225, 2.943, 0.006647, 2.682, 0.0001378, 2.682, 0.616, 0.9373, 0.9593, 0.9373, 0.9593, 0.962, 0.9593, 0.962, 0.9593, 0.8691, 0.1545, 0.8691, 0.1545, 0.9373, 0.1545, 0.9373, 0.1545, 0.9373, 0.9796, 0.9373, 0.9796, 0.8691, 0.9796, 0.8691, 0.9796, 0.9373, 0.9377, 0.9373, 0.9377, 0.9373, 0.9593, 0.9373, 0.9593, 0.6901, 0.9796, 0.6901, 0.9796, 0.0, 0.9796, 0.0, 0.9796, 0.9373, 0.1545, 0.9373, 0.1545, 0.9373, 0.8922, 0.9373, 0.8922, 0.8691, 0.9377, 0.8691, 0.9377, 0.8691, 0.8922, 0.8691, 0.8922, 0.9373, 0.9593, 0.9373, 0.9377, 0.9373, 0.9377, 0.9373, 0.9593, 0.6901, 0.9377, 0.6901, 0.9377, 0.8691, 0.9377, 0.8691, 0.9377, 0.8691, 0.9377, 0.8691, 0.9377, 0.8691, 0.9593, 0.8691, 0.9593, 0.9373, 0.6722, 0.9373, 0.5134, 0.8691, 0.5134, 0.8691, 0.6722, 0.9373, 0.8922, 0.9373, 0.8922, 0.9373, 0.9377, 0.9373, 0.9377, 0.8691, 0.9593, 0.8691, 0.9593, 0.8691, 0.9377, 0.8691, 0.9377, 0.6901, 0.6722, 0.6901, 0.5134, 0.0, 0.5134, 0.0, 0.6722, 0.0, 0.9377, 0.0, 0.9377, 0.6901, 0.9377, 0.6901, 0.9377, 0.6901, 0.9593, 0.6901, 0.9593, 0.0, 0.9593, 0.0, 0.9593, 0.8691, 0.6722, 0.8691, 0.5134, 0.6901, 0.5134, 0.6901, 0.6722, 0.8691, 0.9593, 0.8691, 0.9593, 0.6901, 0.9593, 0.6901, 0.9593, 1.138, 0.3061, 1.138, 0.694, 1.287, 0.3065])
me_cube_001.materials.append(mat_wood_brown_darkened)
me_cube_001.use_remesh_preserve_volume = False
me_cube_001.use_remesh_preserve_attributes = False
me_cube_001.use_mirror_vertex_groups = False
me_cube_001.update()
me_cube_003 = bpy.data.meshes.new('Cube.003')
me_cube_003.from_pydata([(1.0, 1.0, -1.0), (1.0, 0.7323, 0.7841), (1.0, 0.7323, -1.0), (1.168, 0.7323, 0.9494), (1.168, 1.026, 0.9494), (1.168, 0.9186, 0.9494), (1.168, 0.9186, 0.9045), (1.089, 0.9186, 0.7841), (1.089, 0.9186, -1.0), (1.089, 0.9186, 0.9045), (1.0, 1.0, 0.9045), (1.0, 0.9189, 0.9045), (1.168, 1.045, 0.9494), (1.168, 1.087, 1.0), (1.306, 0.9186, 0.9494), (1.306, 1.026, 0.9494), (1.306, 1.045, 0.9494), (1.306, 0.9186, 1.0), (1.306, 1.0, 1.0), (1.089, 1.0, 0.9045), (1.168, 1.0, 0.9045), (1.0, 1.026, 0.9045), (1.168, 0.7323, 0.9045), (1.306, 0.7323, 0.9494), (1.0, 1.026, 0.9494), (1.306, 0.7323, 1.0), (1.0, 0.9186, 0.9045), (1.089, 1.0, 0.7841), (1.0, 0.9186, -1.0), (1.0, 0.9186, 0.9042), (1.306, 1.087, 1.0), (1.168, 1.026, 0.9045), (1.089, 1.0, -1.0), (1.168, 1.0, 0.9494), (1.306, 1.026, 1.0), (1.306, 1.0, 0.9494), (1.0, 1.045, 0.9494), (1.0, 1.087, 1.0), (-1.0, 1.0, -1.0), (-1.0, 0.7323, 0.7841), (-1.0, 0.7323, -1.0), (-1.168, 0.7323, 0.9494), (-1.168, 1.026, 0.9494), (-1.168, 0.9186, 0.9494), (-1.168, 0.9186, 0.9045), (-1.089, 0.9186, 0.7841), (-1.089, 0.9186, -1.0), (-1.089, 0.9186, 0.9045), (-1.0, 1.0, 0.9045), (-1.0, 0.7323, 0.9045), (-1.168, 1.045, 0.9494), (-1.168, 1.087, 1.0), (-1.306, 0.9186, 0.9494), (-1.306, 1.026, 0.9494), (-1.306, 1.045, 0.9494), (-1.089, 1.0, 0.9045), (-1.168, 1.0, 0.9045), (-1.0, 1.026, 0.9045), (-1.168, 0.7323, 0.9045), (-1.306, 0.7323, 0.9494), (-1.0, 1.026, 0.9494), (0.0, 0.7323, -1.0), (-1.0, 0.9186, 0.9045), (-1.089, 1.0, 0.7841), (-1.0, 0.9186, -1.0), (-1.0, 0.9186, 0.7841), (-1.306, 1.087, 1.0), (-1.168, 1.026, 0.9045), (-1.089, 1.0, -1.0), (-1.168, 1.0, 0.9494), (-1.306, 1.0, 0.9494), (0.0, 1.026, 0.9045), (0.0, 1.0, 0.9045), (0.0, 1.0, -1.0), (0.0, 1.087, 1.0), (0.0, 1.045, 0.9494), (0.0, 1.026, 0.9494), (-1.0, 1.045, 0.9494), (0.0, 0.7323, 0.7841), (-1.0, 1.087, 1.0), (1.0, 0.0, 0.7841), (1.0, -1.0, -1.0), (1.0, -0.7323, 0.7841), (1.0, -0.7323, -1.0), (1.168, -0.7323, 0.9494), (1.168, -1.026, 0.9494), (1.168, -0.9186, 0.9494), (1.168, -0.9186, 0.9045), (1.089, -0.9186, 0.7841), (1.089, -0.9186, -1.0), (1.089, -0.9186, 0.9045), (1.0, 0.0, 0.9045), (1.0, -1.0, 0.9045), (1.0, -0.9182, 0.9045), (1.168, -1.045, 0.9494), (1.168, -1.087, 1.0), (1.306, -0.9186, 0.9494), (1.306, -1.026, 0.9494), (1.306, 0.0, 1.0), (1.168, 0.0, 0.9045), (1.306, -1.045, 0.9494), (1.306, -0.9186, 1.0), (1.306, -1.0, 1.0), (1.089, -1.0, 0.9045), (1.168, -1.0, 0.9045), (1.0, -1.026, 0.9045), (1.168, -0.7323, 0.9045), (1.306, -0.7323, 0.9494), (1.168, 0.0, 0.9494), (1.0, -1.026, 0.9494), (1.306, -0.7323, 1.0), (1.0, -0.9186, 0.9045), (1.089, -1.0, 0.7841), (1.0, -0.9186, -1.0), (1.0, -0.9186, 0.9045), (1.306, -1.087, 1.0), (1.168, -1.026, 0.9045), (1.089, -1.0, -1.0), (1.168, -1.0, 0.9494), (1.306, 0.0, 0.9494), (1.306, -1.026, 1.0), (1.306, -1.0, 0.9494), (1.0, -1.045, 0.9494), (1.0, -1.087, 1.0), (-1.0, 0.0, 0.7841), (-1.0, -1.0, -1.0), (-1.0, -0.7323, 0.7841), (-1.0, -0.7323, -1.0), (-1.168, -0.7323, 0.9494), (-1.168, -1.026, 0.9494), (-1.168, -0.9186, 0.9494), (-1.168, -0.9186, 0.9045), (-1.089, -0.9186, 0.7841), (-1.089, -0.9186, -1.0), (-1.089, -0.9186, 0.9045), (-1.0, 0.0, 0.9045), (-1.0, -1.0, 0.9045), (-1.0, -0.7323, 0.9045), (-1.168, -1.045, 0.9494), (-1.168, -1.087, 1.0), (-1.306, -0.9186, 0.9494), (-1.306, -1.026, 0.9494), (-1.168, 0.0, 0.9045), (-1.306, -1.045, 0.9494), (-1.089, -1.0, 0.9045), (-1.168, -1.0, 0.9045), (-1.0, -1.026, 0.9045), (-1.168, -0.7323, 0.9045), (-1.306, -0.7323, 0.9494), (-1.168, 0.0, 0.9494), (-1.0, -1.026, 0.9494), (0.0, -0.7323, -1.0), (-1.0, -0.9186, 0.9045), (-1.089, -1.0, 0.7841), (-1.0, -0.9186, -1.0), (-1.0, -0.9186, 0.7841), (-1.306, -1.087, 1.0), (-1.168, -1.026, 0.9045), (-1.089, -1.0, -1.0), (-1.168, -1.0, 0.9494), (-1.306, 0.0, 0.9494), (-1.306, -1.0, 0.9494), (0.0, -1.026, 0.9045), (0.0, -1.0, 0.9045), (0.0, -1.0, -1.0), (0.0, -1.087, 1.0), (0.0, -1.045, 0.9494), (0.0, -1.026, 0.9494), (-1.0, -1.045, 0.9494), (0.0, -0.7323, 0.7841), (-1.0, -1.087, 1.0), (-1.0, 0.7323, 0.7841), (-1.0, 0.7323, -1.0), (-1.168, 0.7323, 0.9494), (-1.168, 1.026, 0.9494), (-1.168, 0.9186, 0.9494), (-1.168, 0.9186, 0.9045), (-1.089, 0.9186, 0.7841), (-1.089, 0.9186, -1.0), (-1.089, 0.9186, 0.9045), (-1.0, 0.7323, 0.9045), (-1.306, 0.9186, 0.9494), (-1.306, 1.026, 0.9494), (-1.306, 1.045, 0.9494), (-1.306, 0.9186, 1.0), (-1.306, 1.0, 1.0), (-1.089, 1.0, 0.9045), (-1.168, 1.0, 0.9045), (-1.168, 0.7323, 0.9045), (-1.306, 0.7323, 0.9494), (-1.306, 0.7323, 1.0), (-1.0, 0.9186, 0.9045), (-1.089, 1.0, 0.7841), (-1.0, 0.9186, -1.0), (-1.0, 0.9186, 0.7841), (-1.306, 1.087, 1.0), (-1.168, 1.026, 0.9045), (-1.089, 1.0, -1.0), (-1.168, 1.0, 0.9494), (-1.306, 1.026, 1.0), (-1.306, 1.0, 0.9494), (-1.0, 0.0, 0.7841), (-1.0, -0.7323, 0.7841), (-1.0, -0.7323, -1.0), (-1.168, -0.7323, 0.9494), (-1.168, -1.026, 0.9494), (-1.168, -0.9186, 0.9494), (-1.168, -0.9186, 0.9045), (-1.089, -0.9186, 0.7841), (-1.089, -0.9186, -1.0), (-1.089, -0.9186, 0.9045), (-1.0, 0.0, 0.9045), (-1.0, -0.9154, 0.9045), (-1.306, -0.9186, 0.9494), (-1.306, -1.026, 0.9494), (-1.306, 0.0, 1.0), (-1.168, 0.0, 0.9045), (-1.306, -1.045, 0.9494), (-1.306, -0.9186, 1.0), (-1.306, -1.0, 1.0), (-1.089, -1.0, 0.9045), (-1.168, -1.0, 0.9045), (-1.168, -0.7323, 0.9045), (-1.306, -0.7323, 0.9494), (-1.168, 0.0, 0.9494), (-1.306, -0.7323, 1.0), (-1.089, -1.0, 0.7841), (-1.0, -0.9186, -1.0), (-1.0, -0.9186, 0.9077), (-1.306, -1.087, 1.0), (-1.168, -1.026, 0.9045), (-1.089, -1.0, -1.0), (-1.168, -1.0, 0.9494), (-1.306, 0.0, 0.9494), (-1.306, -1.026, 1.0), (-1.306, -1.0, 0.9494)], [], [(29, 1, 2, 28), (5, 3, 108, 84, 86, 118, 85, 116, 104, 87, 106, 99, 22, 6, 20, 31, 4, 33), (18, 17, 25, 98, 110, 101, 102, 120, 115, 100, 97, 121, 96, 107, 119, 23, 14, 35, 15, 16, 30, 34), (26, 10, 20, 6), (33, 4, 15, 35, 14, 23, 119, 108, 3, 5), (36, 12, 16, 15, 4, 24, 76, 60, 42, 53, 54, 50, 77, 75), (10, 26, 9, 19), (26, 29, 28, 8, 7, 9), (91, 11, 26, 6, 22, 99), (7, 8, 32, 27, 19, 9), (122, 166, 168, 138, 143, 141, 129, 150, 167, 109, 85, 97, 100, 94), (37, 13, 30, 16, 12, 36, 75, 77, 50, 54, 66, 51, 79, 74), (185, 199, 195, 183, 182, 200, 181, 189, 233, 223, 213, 235, 214, 217, 229, 234, 219, 218, 225, 215, 190, 184), (82, 83, 151, 127, 126, 169), (112, 103, 92, 163, 136, 144, 153, 158, 125, 164, 81, 117), (62, 44, 56, 48), (69, 43, 41, 149, 160, 59, 52, 70, 53, 42), (48, 55, 47, 62), (62, 47, 45, 46, 64, 65), (135, 142, 58, 44, 62, 49), (114, 113, 83, 82), (111, 87, 104, 92), (21, 31, 20, 10, 72, 48, 56, 67, 57, 71), (118, 86, 84, 108, 119, 107, 96, 121, 97, 85), (24, 4, 31, 21, 71, 57, 67, 42, 60, 76), (92, 103, 90, 111), (111, 90, 88, 89, 113, 114), (91, 99, 106, 87, 111, 93), (88, 90, 103, 112, 117, 89), (105, 162, 146, 157, 145, 136, 163, 92, 104, 116), (123, 165, 170, 139, 156, 143, 138, 168, 166, 122, 94, 100, 115, 95), (27, 32, 0, 73, 38, 68, 63, 55, 48, 72, 10, 19), (109, 167, 150, 129, 157, 146, 162, 105, 116, 85), (1, 78, 39, 40, 61, 2), (152, 136, 145, 131), (159, 129, 141, 161, 140, 148, 160, 149, 128, 130), (136, 152, 134, 144), (152, 155, 154, 133, 132, 134), (135, 137, 152, 131, 147, 142), (78, 1, 80, 82, 169, 126, 124, 39), (171, 201, 202, 212, 211, 180, 191), (194, 193, 172, 171, 191), (177, 179, 186, 192, 197, 178), (228, 202, 203, 227), (208, 209, 231, 226, 220, 210), (175, 198, 174, 196, 187, 176, 188, 216, 222, 207, 221, 230, 205, 232, 206, 204, 224, 173), (11, 91, 93, 82, 80, 1)])
_uv = me_cube_003.uv_layers.new(name='UVMap')
_uv.uv.foreach_set('vector', [0.3531, 0.821, 0.2674, 0.8207, 0.2699, 0.0003393, 0.3556, 0.0006021, 0.9645, 0.05408, 0.9645, 0.1449, 0.9645, 0.5016, 0.9645, 0.8583, 0.9645, 0.9491, 0.9645, 0.9888, 0.9645, 1.002, 0.9323, 1.002, 0.9323, 0.9888, 0.9323, 0.9491, 0.9323, 0.8583, 0.9323, 0.5016, 0.9323, 0.1449, 0.9323, 0.05408, 0.9323, 0.01444, 0.9323, 0.001634, 0.9645, 0.001634, 0.9645, 0.01444, 0.5724, 0.04016, 0.5723, 0.07758, 0.5721, 0.1633, 0.571, 0.5, 0.57, 0.8367, 0.5697, 0.9224, 0.5696, 0.9598, 0.5696, 0.9719, 0.5695, 0.9997, 0.5463, 0.9804, 0.5463, 0.9719, 0.5464, 0.9598, 0.5465, 0.9224, 0.5467, 0.8367, 0.5478, 0.4999, 0.5488, 0.1632, 0.5491, 0.0775, 0.5492, 0.04009, 0.5492, 0.028, 0.5493, 0.01947, 0.5726, 0.0003393, 0.5725, 0.02807, 0.6386, 0.8105, 0.6386, 0.8234, 0.624, 0.8235, 0.624, 0.8106, 0.6648, 0.5453, 0.6632, 0.5453, 0.6632, 0.5312, 0.6648, 0.5312, 0.6697, 0.5312, 0.6811, 0.5311, 0.7257, 0.5309, 0.7257, 0.545, 0.6811, 0.5452, 0.6698, 0.5453, 0.6621, 0.5626, 0.6621, 0.5453, 0.662, 0.5312, 0.6632, 0.5312, 0.6632, 0.5453, 0.6632, 0.5626, 0.6634, 0.6652, 0.6636, 0.7678, 0.6636, 0.7851, 0.6637, 0.7992, 0.6625, 0.7992, 0.6625, 0.7851, 0.6625, 0.7678, 0.6623, 0.6652, 0.7065, 0.4323, 0.6936, 0.4323, 0.6936, 0.4181, 0.7065, 0.4181, 0.8701, 0.4664, 0.8701, 0.4855, 0.871, 0.7688, 0.8568, 0.7688, 0.856, 0.4856, 0.8559, 0.4664, 0.6383, 0.6646, 0.6385, 0.7809, 0.6386, 0.8105, 0.624, 0.8106, 0.624, 0.781, 0.6238, 0.6647, 0.3564, 0.8207, 0.3589, 0.0003393, 0.3963, 0.0004542, 0.3938, 0.8209, 0.3937, 0.8762, 0.3562, 0.8761, 0.7894, 0.5619, 0.7896, 0.6646, 0.7898, 0.7672, 0.7898, 0.7845, 0.7898, 0.7986, 0.7887, 0.7986, 0.7887, 0.7845, 0.7886, 0.7672, 0.7885, 0.6646, 0.7883, 0.562, 0.7882, 0.5447, 0.7882, 0.5306, 0.7893, 0.5306, 0.7894, 0.5447, 0.9237, 0.3186, 0.9237, 0.3256, 0.9237, 0.3313, 0.8739, 0.3313, 0.8739, 0.3256, 0.8739, 0.3186, 0.8739, 0.2771, 0.8739, 0.2356, 0.8739, 0.2286, 0.8739, 0.2229, 0.9237, 0.2229, 0.9237, 0.2286, 0.9237, 0.2356, 0.9237, 0.2771, 0.5195, 0.04016, 0.5195, 0.02807, 0.5194, 0.0003393, 0.5427, 0.01947, 0.5427, 0.028, 0.5427, 0.04009, 0.5429, 0.0775, 0.5431, 0.1632, 0.5442, 0.4999, 0.5452, 0.8367, 0.5455, 0.9224, 0.5456, 0.9598, 0.5456, 0.9719, 0.5456, 0.9804, 0.5224, 0.9997, 0.5224, 0.9719, 0.5223, 0.9598, 0.5222, 0.9224, 0.5219, 0.8367, 0.5209, 0.5, 0.5199, 0.1633, 0.5196, 0.07758, 0.6631, 0.9062, 0.719, 0.9061, 0.7191, 0.9374, 0.7192, 0.9687, 0.6633, 0.9689, 0.6632, 0.9376, 0.04214, 0.9314, 0.02699, 0.9314, 0.02695, 0.9292, 0.02657, 0.9043, 0.02618, 0.8794, 0.02615, 0.8772, 0.0413, 0.8772, 0.2658, 0.877, 0.2659, 0.8792, 0.2663, 0.9041, 0.2666, 0.929, 0.2667, 0.9312, 0.8114, 0.8095, 0.826, 0.8094, 0.826, 0.8223, 0.8115, 0.8224, 0.6652, 0.7851, 0.6702, 0.7851, 0.6815, 0.785, 0.7262, 0.7848, 0.7262, 0.7989, 0.6816, 0.7991, 0.6702, 0.7992, 0.6653, 0.7992, 0.6637, 0.7992, 0.6636, 0.7851, 0.7065, 0.393, 0.7065, 0.4071, 0.6936, 0.4071, 0.6936, 0.3929, 0.8804, 0.4592, 0.8946, 0.4592, 0.8946, 0.4783, 0.8955, 0.7616, 0.8813, 0.7616, 0.8805, 0.4784, 0.8112, 0.6636, 0.8257, 0.6636, 0.8259, 0.7798, 0.826, 0.8094, 0.8114, 0.8095, 0.8114, 0.7799, 0.08957, 0.8207, 0.09209, 0.0003393, 0.1778, 0.0006021, 0.1753, 0.821, 0.6381, 0.5187, 0.6235, 0.5188, 0.6235, 0.5059, 0.6381, 0.5058, 0.6386, 0.8276, 0.6241, 0.8277, 0.624, 0.8235, 0.6386, 0.8234, 0.725, 0.8229, 0.8115, 0.8224, 0.826, 0.8223, 0.826, 0.8265, 0.8115, 0.8266, 0.725, 0.8271, 0.7866, 0.5447, 0.7817, 0.5447, 0.7703, 0.5448, 0.7257, 0.545, 0.7257, 0.5309, 0.7703, 0.5307, 0.7817, 0.5306, 0.7866, 0.5306, 0.7882, 0.5306, 0.7882, 0.5447, 0.5802, 0.4678, 0.5732, 0.4678, 0.5732, 0.4234, 0.5802, 0.4234, 0.6217, 0.4234, 0.6632, 0.4234, 0.6702, 0.4234, 0.6702, 0.4678, 0.6632, 0.4678, 0.6217, 0.4678, 0.7065, 0.4323, 0.7066, 0.4181, 0.7195, 0.4181, 0.7194, 0.4323, 0.5868, 0.5276, 0.601, 0.5275, 0.601, 0.5466, 0.6019, 0.8299, 0.5877, 0.83, 0.5868, 0.5467, 0.6383, 0.6646, 0.6238, 0.6647, 0.6236, 0.5484, 0.6235, 0.5188, 0.6381, 0.5187, 0.6381, 0.5483, 0.5162, 0.8209, 0.516, 0.8762, 0.4786, 0.8761, 0.4788, 0.8207, 0.4813, 0.0003393, 0.5187, 0.000454, 0.6381, 0.5017, 0.7245, 0.5012, 0.8109, 0.5007, 0.8255, 0.5006, 0.8255, 0.5048, 0.8109, 0.5049, 0.7245, 0.5053, 0.6381, 0.5058, 0.6235, 0.5059, 0.6235, 0.5017, 0.9226, 0.1222, 0.9226, 0.1637, 0.9226, 0.2052, 0.9226, 0.2122, 0.9226, 0.2179, 0.8728, 0.2179, 0.8728, 0.2122, 0.8728, 0.2052, 0.8728, 0.1637, 0.8728, 0.1222, 0.8728, 0.1152, 0.8728, 0.1095, 0.9226, 0.1095, 0.9226, 0.1152, 0.2833, 0.877, 0.5079, 0.8772, 0.5078, 0.8792, 0.5075, 0.9025, 0.5071, 0.9257, 0.507, 0.9278, 0.2825, 0.9277, 0.2674, 0.9277, 0.2674, 0.9256, 0.2678, 0.9023, 0.2682, 0.8791, 0.2682, 0.877, 0.9219, 0.0136, 0.9219, 0.0551, 0.9219, 0.09661, 0.9219, 0.1036, 0.8776, 0.1036, 0.8776, 0.09661, 0.8776, 0.0551, 0.8776, 0.0136, 0.8776, 0.006614, 0.9219, 0.006614, 0.7394, 0.972, 0.7393, 0.922, 0.7391, 0.872, 0.8283, 0.8718, 0.8284, 0.9217, 0.8286, 0.9717, 0.811, 0.5178, 0.8109, 0.5049, 0.8255, 0.5048, 0.8255, 0.5177, 0.7871, 0.7845, 0.7887, 0.7845, 0.7887, 0.7986, 0.7871, 0.7986, 0.7821, 0.7986, 0.7708, 0.7987, 0.7262, 0.7989, 0.7262, 0.7848, 0.7708, 0.7846, 0.7821, 0.7845, 0.6936, 0.3788, 0.7065, 0.3787, 0.7065, 0.3929, 0.6936, 0.3929, 0.8408, 0.7688, 0.8409, 0.7497, 0.8417, 0.4664, 0.8559, 0.4664, 0.855, 0.7497, 0.855, 0.7688, 0.8112, 0.6636, 0.811, 0.5474, 0.811, 0.5178, 0.8255, 0.5177, 0.8255, 0.5473, 0.8257, 0.6636, 0.6111, 0.9468, 0.611, 0.9157, 0.6338, 0.9156, 0.6566, 0.9155, 0.6567, 0.9466, 0.6568, 0.9777, 0.634, 0.9778, 0.6112, 0.9779, 0.5946, 0.3322, 0.5946, 0.1871, 0.5946, 0.04214, 0.7152, 0.005879, 0.7152, 0.1871, 0.7152, 0.3322, 0.7152, 0.3691, 0.181, 0.821, 0.1785, 0.0006022, 0.2642, 0.0003393, 0.2667, 0.8207, 0.1811, 0.8763, 0.437, 0.8207, 0.4371, 0.8761, 0.3997, 0.8762, 0.3995, 0.8209, 0.397, 0.0004541, 0.4344, 0.0003393, 0.08855, 0.8207, 0.002856, 0.821, 0.0003393, 0.0006022, 0.08604, 0.0003393, 0.4403, 0.8209, 0.4378, 0.0004542, 0.4752, 0.0003393, 0.4777, 0.8207, 0.4779, 0.8761, 0.4405, 0.8762, 0.9913, 0.9471, 0.9913, 0.9866, 0.9913, 0.9994, 0.9646, 0.9994, 0.9646, 0.9866, 0.9646, 0.9471, 0.9646, 0.8565, 0.9646, 0.5005, 0.9646, 0.1446, 0.9646, 0.05397, 0.9646, 0.01441, 0.9646, 0.001634, 0.9913, 0.001634, 0.9913, 0.01441, 0.9913, 0.05397, 0.9913, 0.1446, 0.9913, 0.5005, 0.9913, 0.8565, 0.8661, 0.03777, 0.8661, 0.2197, 0.8661, 0.4016, 0.7445, 0.3648, 0.7445, 0.2197, 0.7445, 0.07473])
me_cube_003.materials.append(mat_frame01)
me_cube_003.use_remesh_preserve_volume = False
me_cube_003.use_remesh_preserve_attributes = False
me_cube_003.use_mirror_vertex_groups = False
me_cube_003.update()
me_icosphere = bpy.data.meshes.new('Icosphere')
me_icosphere.from_pydata([(0.0, 3.683, -1.0), (0.7236, 3.158, -0.4472), (-0.2764, 2.833, -0.4472), (-0.8944, 3.683, -0.4472), (-0.2764, 4.534, -0.4472), (0.7236, 4.209, -0.4472), (0.2764, 2.833, 0.4472), (-0.7236, 3.158, 0.4472), (-0.7236, 4.209, 0.4472), (0.2764, 4.534, 0.4472), (0.8944, 3.683, 0.4472), (0.0, 3.683, 1.0), (0.4253, 3.374, -0.8507), (0.2629, 2.874, -0.5257), (-0.1625, 3.183, -0.8507), (0.4253, 3.992, -0.8507), (0.8506, 3.683, -0.5257), (-0.6882, 3.183, -0.5257), (-0.5257, 3.683, -0.8507), (-0.6882, 4.183, -0.5257), (-0.1625, 4.183, -0.8507), (0.2629, 4.492, -0.5257), (0.9511, 3.992, 0.0), (0.9511, 3.374, 0.0), (0.5878, 2.874, 0.0), (0.0, 2.683, 0.0), (-0.5878, 2.874, 0.0), (-0.9511, 3.374, 0.0), (-0.9511, 3.992, 0.0), (-0.5878, 4.492, 0.0), (0.0, 4.683, 0.0), (0.5878, 4.492, 0.0), (0.6882, 3.183, 0.5257), (-0.2629, 2.874, 0.5257), (-0.8506, 3.683, 0.5257), (-0.2629, 4.492, 0.5257), (0.6882, 4.183, 0.5257), (0.5257, 3.683, 0.8507), (0.1625, 3.183, 0.8507), (-0.4253, 3.374, 0.8507), (-0.4253, 3.992, 0.8507), (0.1625, 4.183, 0.8507), (0.0, -3.683, -1.0), (0.7236, -3.158, -0.4472), (-0.2764, -2.833, -0.4472), (-0.8944, -3.683, -0.4472), (-0.2764, -4.534, -0.4472), (0.7236, -4.209, -0.4472), (0.2764, -2.833, 0.4472), (-0.7236, -3.158, 0.4472), (-0.7236, -4.209, 0.4472), (0.2764, -4.534, 0.4472), (0.8944, -3.683, 0.4472), (0.0, -3.683, 1.0), (0.4253, -3.374, -0.8507), (0.2629, -2.874, -0.5257), (-0.1625, -3.183, -0.8507), (0.4253, -3.992, -0.8507), (0.8506, -3.683, -0.5257), (-0.6882, -3.183, -0.5257), (-0.5257, -3.683, -0.8507), (-0.6882, -4.183, -0.5257), (-0.1625, -4.183, -0.8507), (0.2629, -4.492, -0.5257), (0.9511, -3.992, 0.0), (0.9511, -3.374, 0.0), (0.5878, -2.874, 0.0), (0.0, -2.683, 0.0), (-0.5878, -2.874, 0.0), (-0.9511, -3.374, 0.0), (-0.9511, -3.992, 0.0), (-0.5878, -4.492, 0.0), (0.0, -4.683, 0.0), (0.5878, -4.492, 0.0), (0.6882, -3.183, 0.5257), (-0.2629, -2.874, 0.5257), (-0.8506, -3.683, 0.5257), (-0.2629, -4.492, 0.5257), (0.6882, -4.183, 0.5257), (0.5257, -3.683, 0.8507), (0.1625, -3.183, 0.8507), (-0.4253, -3.374, 0.8507), (-0.4253, -3.992, 0.8507), (0.1625, -4.183, 0.8507)], [], [(0, 12, 14), (1, 12, 16), (0, 14, 18), (0, 18, 20), (0, 20, 15), (1, 16, 23), (2, 13, 25), (3, 17, 27), (4, 19, 29), (5, 21, 31), (1, 23, 24), (2, 25, 26), (3, 27, 28), (4, 29, 30), (5, 31, 22), (6, 32, 38), (7, 33, 39), (8, 34, 40), (9, 35, 41), (10, 36, 37), (14, 13, 2), (14, 12, 13), (12, 1, 13), (16, 15, 5), (16, 12, 15), (12, 0, 15), (18, 17, 3), (18, 14, 17), (14, 2, 17), (20, 19, 4), (20, 18, 19), (18, 3, 19), (15, 21, 5), (15, 20, 21), (20, 4, 21), (23, 22, 10), (23, 16, 22), (16, 5, 22), (25, 24, 6), (25, 13, 24), (13, 1, 24), (27, 26, 7), (27, 17, 26), (17, 2, 26), (29, 28, 8), (29, 19, 28), (19, 3, 28), (31, 30, 9), (31, 21, 30), (21, 4, 30), (24, 32, 6), (24, 23, 32), (23, 10, 32), (26, 33, 7), (26, 25, 33), (25, 6, 33), (28, 34, 8), (28, 27, 34), (27, 7, 34), (30, 35, 9), (30, 29, 35), (29, 8, 35), (22, 36, 10), (22, 31, 36), (31, 9, 36), (38, 37, 11), (38, 32, 37), (32, 10, 37), (39, 38, 11), (39, 33, 38), (33, 6, 38), (40, 39, 11), (40, 34, 39), (34, 7, 39), (41, 40, 11), (41, 35, 40), (35, 8, 40), (37, 41, 11), (37, 36, 41), (36, 9, 41), (42, 56, 54), (43, 58, 54), (42, 60, 56), (42, 62, 60), (42, 57, 62), (43, 65, 58), (44, 67, 55), (45, 69, 59), (46, 71, 61), (47, 73, 63), (43, 66, 65), (44, 68, 67), (45, 70, 69), (46, 72, 71), (47, 64, 73), (48, 80, 74), (49, 81, 75), (50, 82, 76), (51, 83, 77), (52, 79, 78), (56, 44, 55), (56, 55, 54), (54, 55, 43), (58, 47, 57), (58, 57, 54), (54, 57, 42), (60, 45, 59), (60, 59, 56), (56, 59, 44), (62, 46, 61), (62, 61, 60), (60, 61, 45), (57, 47, 63), (57, 63, 62), (62, 63, 46), (65, 52, 64), (65, 64, 58), (58, 64, 47), (67, 48, 66), (67, 66, 55), (55, 66, 43), (69, 49, 68), (69, 68, 59), (59, 68, 44), (71, 50, 70), (71, 70, 61), (61, 70, 45), (73, 51, 72), (73, 72, 63), (63, 72, 46), (66, 48, 74), (66, 74, 65), (65, 74, 52), (68, 49, 75), (68, 75, 67), (67, 75, 48), (70, 50, 76), (70, 76, 69), (69, 76, 49), (72, 51, 77), (72, 77, 71), (71, 77, 50), (64, 52, 78), (64, 78, 73), (73, 78, 51), (80, 53, 79), (80, 79, 74), (74, 79, 52), (81, 53, 80), (81, 80, 75), (75, 80, 48), (82, 53, 81), (82, 81, 76), (76, 81, 49), (83, 53, 82), (83, 82, 77), (77, 82, 50), (79, 53, 83), (79, 83, 78), (78, 83, 51)])
me_icosphere.polygons.foreach_set('use_smooth', [True] * 160)
_uv = me_icosphere.uv_layers.new(name='UVMap')
_uv.uv.foreach_set('vector', [0.5924, 0.5631, 0.4125, 0.5949, 0.6282, 0.5827, 0.2864, 0.677, 0.4125, 0.5949, 0.2655, 0.6715, 0.5924, 0.5631, 0.6282, 0.5827, 0.7943, 0.5848, 0.5924, 0.5631, 0.7943, 0.5848, 0.6813, 0.5983, 0.5924, 0.5631, 0.6813, 0.5983, 0.4454, 0.6045, 0.2864, 0.677, 0.2655, 0.6715, 0.2105, 0.7736, 0.6533, 0.6563, 0.4484, 0.6496, 0.5392, 0.7479, 0.936, 0.6598, 0.8302, 0.6395, 0.9413, 0.7437, 0.7438, 0.6828, 0.8833, 0.6551, 0.8612, 0.7669, 0.3423, 0.6934, 0.5344, 0.6749, 0.4095, 0.7853, 0.2864, 0.677, 0.2105, 0.7736, 0.3235, 0.7601, 0.6533, 0.6563, 0.5392, 0.7479, 0.7752, 0.7416, 0.936, 0.6598, 0.9413, 0.7437, 0.9742, 0.7534, 0.7438, 0.6828, 0.8612, 0.7669, 0.6455, 0.7791, 0.3423, 0.6934, 0.4095, 0.7853, 0.2434, 0.7832, 0.441, 0.8441, 0.3014, 0.8718, 0.5034, 0.9286, 0.8424, 0.8335, 0.6503, 0.852, 0.7393, 0.9224, 0.8983, 0.8499, 0.9192, 0.8554, 0.7722, 0.932, 0.5314, 0.8707, 0.7363, 0.8773, 0.5565, 0.9442, 0.2487, 0.8671, 0.3545, 0.8874, 0.3904, 0.9421, 0.6282, 0.5827, 0.4484, 0.6496, 0.6533, 0.6563, 0.6282, 0.5827, 0.4125, 0.5949, 0.4484, 0.6496, 0.4125, 0.5949, 0.2864, 0.677, 0.4484, 0.6496, 0.2655, 0.6715, 0.4454, 0.6045, 0.3423, 0.6934, 0.2655, 0.6715, 0.4125, 0.5949, 0.4454, 0.6045, 0.4125, 0.5949, 0.5924, 0.5631, 0.4454, 0.6045, 0.7943, 0.5848, 0.8302, 0.6395, 0.936, 0.6598, 0.7943, 0.5848, 0.6282, 0.5827, 0.8302, 0.6395, 0.6282, 0.5827, 0.6533, 0.6563, 0.8302, 0.6395, 0.6813, 0.5983, 0.8833, 0.6551, 0.7438, 0.6828, 0.6813, 0.5983, 0.7943, 0.5848, 0.8833, 0.6551, 0.7943, 0.5848, 0.936, 0.6598, 0.8833, 0.6551, 0.4454, 0.6045, 0.5344, 0.6749, 0.3423, 0.6934, 0.4454, 0.6045, 0.6813, 0.5983, 0.5344, 0.6749, 0.6813, 0.5983, 0.7438, 0.6828, 0.5344, 0.6749, 0.2105, 0.7736, 0.2434, 0.7832, 0.2487, 0.8671, 0.2105, 0.7736, 0.2655, 0.6715, 0.2434, 0.7832, 0.2655, 0.6715, 0.3423, 0.6934, 0.2434, 0.7832, 0.5392, 0.7479, 0.3235, 0.7601, 0.441, 0.8441, 0.5392, 0.7479, 0.4484, 0.6496, 0.3235, 0.7601, 0.4484, 0.6496, 0.2864, 0.677, 0.3235, 0.7601, 0.9413, 0.7437, 0.7752, 0.7416, 0.8424, 0.8335, 0.9413, 0.7437, 0.8302, 0.6395, 0.7752, 0.7416, 0.8302, 0.6395, 0.6533, 0.6563, 0.7752, 0.7416, 0.8612, 0.7669, 0.9742, 0.7534, 0.8983, 0.8499, 0.8612, 0.7669, 0.8833, 0.6551, 0.9742, 0.7534, 0.8833, 0.6551, 0.936, 0.6598, 0.9742, 0.7534, 0.4095, 0.7853, 0.6455, 0.7791, 0.5314, 0.8707, 0.4095, 0.7853, 0.5344, 0.6749, 0.6455, 0.7791, 0.5344, 0.6749, 0.7438, 0.6828, 0.6455, 0.7791, 0.3235, 0.7601, 0.3014, 0.8718, 0.441, 0.8441, 0.3235, 0.7601, 0.2105, 0.7736, 0.3014, 0.8718, 0.2105, 0.7736, 0.2487, 0.8671, 0.3014, 0.8718, 0.7752, 0.7416, 0.6503, 0.852, 0.8424, 0.8335, 0.7752, 0.7416, 0.5392, 0.7479, 0.6503, 0.852, 0.5392, 0.7479, 0.441, 0.8441, 0.6503, 0.852, 0.9742, 0.7534, 0.9192, 0.8554, 0.8983, 0.8499, 0.9742, 0.7534, 0.9413, 0.7437, 0.9192, 0.8554, 0.9413, 0.7437, 0.8424, 0.8335, 0.9192, 0.8554, 0.6455, 0.7791, 0.7363, 0.8773, 0.5314, 0.8707, 0.6455, 0.7791, 0.8612, 0.7669, 0.7363, 0.8773, 0.8612, 0.7669, 0.8983, 0.8499, 0.7363, 0.8773, 0.2434, 0.7832, 0.3545, 0.8874, 0.2487, 0.8671, 0.2434, 0.7832, 0.4095, 0.7853, 0.3545, 0.8874, 0.4095, 0.7853, 0.5314, 0.8707, 0.3545, 0.8874, 0.5034, 0.9286, 0.3904, 0.9421, 0.5924, 0.9638, 0.5034, 0.9286, 0.3014, 0.8718, 0.3904, 0.9421, 0.3014, 0.8718, 0.2487, 0.8671, 0.3904, 0.9421, 0.7393, 0.9224, 0.5034, 0.9286, 0.5924, 0.9638, 0.7393, 0.9224, 0.6503, 0.852, 0.5034, 0.9286, 0.6503, 0.852, 0.441, 0.8441, 0.5034, 0.9286, 0.7722, 0.932, 0.7393, 0.9224, 0.5924, 0.9638, 0.7722, 0.932, 0.9192, 0.8554, 0.7393, 0.9224, 0.9192, 0.8554, 0.8424, 0.8335, 0.7393, 0.9224, 0.5565, 0.9442, 0.7722, 0.932, 0.5924, 0.9638, 0.5565, 0.9442, 0.7363, 0.8773, 0.7722, 0.932, 0.7363, 0.8773, 0.8983, 0.8499, 0.7722, 0.932, 0.3904, 0.9421, 0.5565, 0.9442, 0.5924, 0.9638, 0.3904, 0.9421, 0.3545, 0.8874, 0.5565, 0.9442, 0.3545, 0.8874, 0.5314, 0.8707, 0.5565, 0.9442, 0.5924, 0.5631, 0.6282, 0.5827, 0.4125, 0.5949, 0.2864, 0.677, 0.2655, 0.6715, 0.4125, 0.5949, 0.5924, 0.5631, 0.7943, 0.5848, 0.6282, 0.5827, 0.5924, 0.5631, 0.6813, 0.5983, 0.7943, 0.5848, 0.5924, 0.5631, 0.4454, 0.6045, 0.6813, 0.5983, 0.2864, 0.677, 0.2105, 0.7736, 0.2655, 0.6715, 0.6533, 0.6563, 0.5392, 0.7479, 0.4484, 0.6496, 0.936, 0.6598, 0.9413, 0.7437, 0.8302, 0.6395, 0.7438, 0.6828, 0.8612, 0.7669, 0.8833, 0.6551, 0.3423, 0.6934, 0.4095, 0.7853, 0.5344, 0.6749, 0.2864, 0.677, 0.3235, 0.7601, 0.2105, 0.7736, 0.6533, 0.6563, 0.7752, 0.7416, 0.5392, 0.7479, 0.936, 0.6598, 0.9742, 0.7534, 0.9413, 0.7437, 0.7438, 0.6828, 0.6455, 0.7791, 0.8612, 0.7669, 0.3423, 0.6934, 0.2434, 0.7832, 0.4095, 0.7853, 0.441, 0.8441, 0.5034, 0.9286, 0.3014, 0.8718, 0.8424, 0.8335, 0.7393, 0.9224, 0.6503, 0.852, 0.8983, 0.8499, 0.7722, 0.932, 0.9192, 0.8554, 0.5314, 0.8707, 0.5565, 0.9442, 0.7363, 0.8773, 0.2487, 0.8671, 0.3904, 0.9421, 0.3545, 0.8874, 0.6282, 0.5827, 0.6533, 0.6563, 0.4484, 0.6496, 0.6282, 0.5827, 0.4484, 0.6496, 0.4125, 0.5949, 0.4125, 0.5949, 0.4484, 0.6496, 0.2864, 0.677, 0.2655, 0.6715, 0.3423, 0.6934, 0.4454, 0.6045, 0.2655, 0.6715, 0.4454, 0.6045, 0.4125, 0.5949, 0.4125, 0.5949, 0.4454, 0.6045, 0.5924, 0.5631, 0.7943, 0.5848, 0.936, 0.6598, 0.8302, 0.6395, 0.7943, 0.5848, 0.8302, 0.6395, 0.6282, 0.5827, 0.6282, 0.5827, 0.8302, 0.6395, 0.6533, 0.6563, 0.6813, 0.5983, 0.7438, 0.6828, 0.8833, 0.6551, 0.6813, 0.5983, 0.8833, 0.6551, 0.7943, 0.5848, 0.7943, 0.5848, 0.8833, 0.6551, 0.936, 0.6598, 0.4454, 0.6045, 0.3423, 0.6934, 0.5344, 0.6749, 0.4454, 0.6045, 0.5344, 0.6749, 0.6813, 0.5983, 0.6813, 0.5983, 0.5344, 0.6749, 0.7438, 0.6828, 0.2105, 0.7736, 0.2487, 0.8671, 0.2434, 0.7832, 0.2105, 0.7736, 0.2434, 0.7832, 0.2655, 0.6715, 0.2655, 0.6715, 0.2434, 0.7832, 0.3423, 0.6934, 0.5392, 0.7479, 0.441, 0.8441, 0.3235, 0.7601, 0.5392, 0.7479, 0.3235, 0.7601, 0.4484, 0.6496, 0.4484, 0.6496, 0.3235, 0.7601, 0.2864, 0.677, 0.9413, 0.7437, 0.8424, 0.8335, 0.7752, 0.7416, 0.9413, 0.7437, 0.7752, 0.7416, 0.8302, 0.6395, 0.8302, 0.6395, 0.7752, 0.7416, 0.6533, 0.6563, 0.8612, 0.7669, 0.8983, 0.8499, 0.9742, 0.7534, 0.8612, 0.7669, 0.9742, 0.7534, 0.8833, 0.6551, 0.8833, 0.6551, 0.9742, 0.7534, 0.936, 0.6598, 0.4095, 0.7853, 0.5314, 0.8707, 0.6455, 0.7791, 0.4095, 0.7853, 0.6455, 0.7791, 0.5344, 0.6749, 0.5344, 0.6749, 0.6455, 0.7791, 0.7438, 0.6828, 0.3235, 0.7601, 0.441, 0.8441, 0.3014, 0.8718, 0.3235, 0.7601, 0.3014, 0.8718, 0.2105, 0.7736, 0.2105, 0.7736, 0.3014, 0.8718, 0.2487, 0.8671, 0.7752, 0.7416, 0.8424, 0.8335, 0.6503, 0.852, 0.7752, 0.7416, 0.6503, 0.852, 0.5392, 0.7479, 0.5392, 0.7479, 0.6503, 0.852, 0.441, 0.8441, 0.9742, 0.7534, 0.8983, 0.8499, 0.9192, 0.8554, 0.9742, 0.7534, 0.9192, 0.8554, 0.9413, 0.7437, 0.9413, 0.7437, 0.9192, 0.8554, 0.8424, 0.8335, 0.6455, 0.7791, 0.5314, 0.8707, 0.7363, 0.8773, 0.6455, 0.7791, 0.7363, 0.8773, 0.8612, 0.7669, 0.8612, 0.7669, 0.7363, 0.8773, 0.8983, 0.8499, 0.2434, 0.7832, 0.2487, 0.8671, 0.3545, 0.8874, 0.2434, 0.7832, 0.3545, 0.8874, 0.4095, 0.7853, 0.4095, 0.7853, 0.3545, 0.8874, 0.5314, 0.8707, 0.5034, 0.9286, 0.5924, 0.9638, 0.3904, 0.9421, 0.5034, 0.9286, 0.3904, 0.9421, 0.3014, 0.8718, 0.3014, 0.8718, 0.3904, 0.9421, 0.2487, 0.8671, 0.7393, 0.9224, 0.5924, 0.9638, 0.5034, 0.9286, 0.7393, 0.9224, 0.5034, 0.9286, 0.6503, 0.852, 0.6503, 0.852, 0.5034, 0.9286, 0.441, 0.8441, 0.7722, 0.932, 0.5924, 0.9638, 0.7393, 0.9224, 0.7722, 0.932, 0.7393, 0.9224, 0.9192, 0.8554, 0.9192, 0.8554, 0.7393, 0.9224, 0.8424, 0.8335, 0.5565, 0.9442, 0.5924, 0.9638, 0.7722, 0.932, 0.5565, 0.9442, 0.7722, 0.932, 0.7363, 0.8773, 0.7363, 0.8773, 0.7722, 0.932, 0.8983, 0.8499, 0.3904, 0.9421, 0.5924, 0.9638, 0.5565, 0.9442, 0.3904, 0.9421, 0.5565, 0.9442, 0.3545, 0.8874, 0.3545, 0.8874, 0.5565, 0.9442, 0.5314, 0.8707])
me_icosphere.materials.append(mat_door_hardware)
me_icosphere.use_remesh_preserve_volume = False
me_icosphere.use_remesh_preserve_attributes = False
me_icosphere.use_mirror_vertex_groups = False
me_icosphere.update()
me_cube_002 = bpy.data.meshes.new('Cube.002')
me_cube_002.from_pydata([(-1.0, 11.95, -1.0), (1.0, 11.95, -1.0), (-1.0, 11.95, 1.0), (1.0, 11.95, 1.0), (-1.0, 9.952, -1.0), (-1.0, 11.95, -1.0), (1.0, 11.95, -1.0), (1.0, 9.952, -1.0), (-1.0, 9.952, 1.0), (-1.0, 11.95, 1.0), (1.0, 11.95, 1.0), (1.0, 9.952, 1.0), (-1.0, 11.95, 0.0), (-1.0, 9.952, 0.0), (-1.0, -11.95, -1.0), (1.0, -11.95, -1.0), (-1.0, -11.95, 1.0), (1.0, -11.95, 1.0), (-1.0, -9.952, -1.0), (-1.0, -11.95, -1.0), (1.0, -11.95, -1.0), (1.0, -9.952, -1.0), (-1.0, -9.952, 1.0), (-1.0, -11.95, 1.0), (1.0, -11.95, 1.0), (1.0, -9.952, 1.0), (-1.0, -11.95, 0.0), (-1.0, -9.952, 0.0)], [], [(2, 3, 1, 0), (13, 12, 5, 4), (10, 11, 7, 6), (4, 5, 6, 7), (11, 10, 9, 8), (8, 9, 12, 13), (16, 14, 15, 17), (27, 18, 19, 26), (24, 20, 21, 25), (18, 21, 20, 19), (25, 22, 23, 24), (22, 27, 26, 23)])
_uv = me_cube_002.uv_layers.new(name='UVMap')
_uv.uv.foreach_set('vector', [0.6, 0.958, 0.04615, 0.9859, 0.1731, 0.01579, 0.7385, 0.008081, 0.1086, 0.5033, 0.1309, 0.5028, 0.1886, 0.03114, 0.1663, 0.03163, 0.07308, 0.9831, 0.05077, 0.9836, 0.1623, 0.03427, 0.1846, 0.03378, 0.4201, 0.4175, 0.4424, 0.417, 0.2615, 0.4035, 0.2392, 0.404, 0.212, 0.03238, 0.2147, 0.02155, 0.7177, 0.01889, 0.715, 0.02972, 0.05087, 0.9749, 0.07317, 0.9744, 0.1309, 0.5028, 0.1086, 0.5033, 0.6, 0.958, 0.7385, 0.008081, 0.1731, 0.01579, 0.04615, 0.9859, 0.1086, 0.5033, 0.1663, 0.03163, 0.1886, 0.03114, 0.1309, 0.5028, 0.07308, 0.9831, 0.1846, 0.03378, 0.1623, 0.03427, 0.05077, 0.9836, 0.4201, 0.4175, 0.2392, 0.404, 0.2615, 0.4035, 0.4424, 0.417, 0.212, 0.03238, 0.715, 0.02972, 0.7177, 0.01889, 0.2147, 0.02155, 0.05087, 0.9749, 0.1086, 0.5033, 0.1309, 0.5028, 0.07317, 0.9744])
me_cube_002.materials.append(mat_door_hardware_001)
me_cube_002.use_remesh_preserve_volume = False
me_cube_002.use_remesh_preserve_attributes = False
me_cube_002.use_mirror_vertex_groups = False
me_cube_002.update()
me_cylinder = bpy.data.meshes.new('Cylinder')
me_cylinder.from_pydata([(0.0, 1.0, -1.0), (0.0, 1.0, 1.0), (0.1951, 0.9808, -1.0), (0.1951, 0.9808, 1.0), (0.3827, 0.9239, -1.0), (0.3827, 0.9239, 1.0), (0.5556, 0.8315, -1.0), (0.5556, 0.8315, 1.0), (0.7071, 0.7071, -1.0), (0.7071, 0.7071, 1.0), (0.8315, 0.5556, -1.0), (0.8315, 0.5556, 1.0), (0.9239, 0.3827, -1.0), (0.9239, 0.3827, 1.0), (0.9808, 0.1951, -1.0), (0.9808, 0.1951, 1.0), (1.0, 7.55e-08, -1.0), (1.0, 7.55e-08, 1.0), (0.9808, -0.1951, -1.0), (0.9808, -0.1951, 1.0), (0.9239, -0.3827, -1.0), (0.9239, -0.3827, 1.0), (0.8315, -0.5556, -1.0), (0.8315, -0.5556, 1.0), (0.7071, -0.7071, -1.0), (0.7071, -0.7071, 1.0), (0.5556, -0.8315, -1.0), (0.5556, -0.8315, 1.0), (0.3827, -0.9239, -1.0), (0.3827, -0.9239, 1.0), (0.1951, -0.9808, -1.0), (0.1951, -0.9808, 1.0), (-3.258e-07, -1.0, -1.0), (-3.258e-07, -1.0, 1.0), (-0.1951, -0.9808, -1.0), (-0.1951, -0.9808, 1.0), (-0.3827, -0.9239, -1.0), (-0.3827, -0.9239, 1.0), (-0.5556, -0.8315, -1.0), (-0.5556, -0.8315, 1.0), (-0.7071, -0.7071, -1.0), (-0.7071, -0.7071, 1.0), (-0.8315, -0.5556, -1.0), (-0.8315, -0.5556, 1.0), (-0.9239, -0.3827, -1.0), (-0.9239, -0.3827, 1.0), (-0.9808, -0.1951, -1.0), (-0.9808, -0.1951, 1.0), (-1.0, 9.656e-07, -1.0), (-1.0, 9.656e-07, 1.0), (-0.9808, 0.1951, -1.0), (-0.9808, 0.1951, 1.0), (-0.9239, 0.3827, -1.0), (-0.9239, 0.3827, 1.0), (-0.8315, 0.5556, -1.0), (-0.8315, 0.5556, 1.0), (-0.7071, 0.7071, -1.0), (-0.7071, 0.7071, 1.0), (-0.5556, 0.8315, -1.0), (-0.5556, 0.8315, 1.0), (-0.3827, 0.9239, -1.0), (-0.3827, 0.9239, 1.0), (-0.1951, 0.9808, -1.0), (-0.1951, 0.9808, 1.0)], [], [(0, 1, 3, 2), (2, 3, 5, 4), (4, 5, 7, 6), (6, 7, 9, 8), (8, 9, 11, 10), (10, 11, 13, 12), (12, 13, 15, 14), (14, 15, 17, 16), (16, 17, 19, 18), (18, 19, 21, 20), (20, 21, 23, 22), (22, 23, 25, 24), (24, 25, 27, 26), (26, 27, 29, 28), (28, 29, 31, 30), (30, 31, 33, 32), (32, 33, 35, 34), (34, 35, 37, 36), (36, 37, 39, 38), (38, 39, 41, 40), (40, 41, 43, 42), (42, 43, 45, 44), (44, 45, 47, 46), (46, 47, 49, 48), (48, 49, 51, 50), (50, 51, 53, 52), (52, 53, 55, 54), (54, 55, 57, 56), (56, 57, 59, 58), (58, 59, 61, 60), (62, 63, 1, 0), (60, 61, 63, 62)])
_uv = me_cylinder.uv_layers.new(name='UV coord')
_uv.uv.foreach_set('vector', [0.2121, 0.3708, 0.2121, 0.1326, 0.2139, 0.1317, 0.2139, 0.3699, 0.2139, 0.3699, 0.2139, 0.1317, 0.2158, 0.1308, 0.2158, 0.369, 0.2158, 0.369, 0.2158, 0.1308, 0.2177, 0.1299, 0.2177, 0.3681, 0.2177, 0.3681, 0.2177, 0.1299, 0.2196, 0.129, 0.2196, 0.3672, 0.2196, 0.3672, 0.2196, 0.129, 0.2215, 0.1281, 0.2215, 0.3663, 0.2215, 0.3663, 0.2215, 0.1281, 0.2234, 0.1272, 0.2234, 0.3654, 0.2234, 0.3654, 0.2234, 0.1272, 0.2253, 0.1263, 0.2253, 0.3645, 0.2253, 0.3645, 0.2253, 0.1263, 0.2272, 0.1254, 0.2272, 0.3636, 0.2272, 0.3636, 0.2272, 0.1254, 0.229, 0.1245, 0.229, 0.3627, 0.229, 0.3627, 0.229, 0.1245, 0.2309, 0.1236, 0.2309, 0.3618, 0.2309, 0.3618, 0.2309, 0.1236, 0.2328, 0.1226, 0.2328, 0.3609, 0.2328, 0.3609, 0.2328, 0.1226, 0.2347, 0.1217, 0.2347, 0.36, 0.2347, 0.36, 0.2347, 0.1217, 0.2366, 0.1208, 0.2366, 0.3591, 0.2366, 0.3591, 0.2366, 0.1208, 0.2385, 0.1199, 0.2385, 0.3582, 0.1781, 0.3871, 0.1781, 0.1489, 0.1799, 0.148, 0.1799, 0.3862, 0.1799, 0.3862, 0.1799, 0.148, 0.1818, 0.1471, 0.1818, 0.3853, 0.1818, 0.3853, 0.1818, 0.1471, 0.1837, 0.1462, 0.1837, 0.3844, 0.1837, 0.3844, 0.1837, 0.1462, 0.1856, 0.1453, 0.1856, 0.3835, 0.1856, 0.3835, 0.1856, 0.1453, 0.1875, 0.1444, 0.1875, 0.3826, 0.1875, 0.3826, 0.1875, 0.1444, 0.1894, 0.1435, 0.1894, 0.3817, 0.1894, 0.3817, 0.1894, 0.1435, 0.1913, 0.1425, 0.1913, 0.3808, 0.1913, 0.3808, 0.1913, 0.1425, 0.1932, 0.1416, 0.1932, 0.3799, 0.1932, 0.3799, 0.1932, 0.1416, 0.1951, 0.1407, 0.1951, 0.379, 0.1951, 0.379, 0.1951, 0.1407, 0.1969, 0.1398, 0.1969, 0.3781, 0.1969, 0.3781, 0.1969, 0.1398, 0.1988, 0.1389, 0.1988, 0.3772, 0.1988, 0.3772, 0.1988, 0.1389, 0.2007, 0.138, 0.2007, 0.3763, 0.2007, 0.3763, 0.2007, 0.138, 0.2026, 0.1371, 0.2026, 0.3754, 0.2026, 0.3754, 0.2026, 0.1371, 0.2045, 0.1362, 0.2045, 0.3745, 0.2045, 0.3745, 0.2045, 0.1362, 0.2064, 0.1353, 0.2064, 0.3735, 0.2064, 0.3735, 0.2064, 0.1353, 0.2083, 0.1344, 0.2083, 0.3726, 0.2102, 0.3717, 0.2102, 0.1335, 0.2121, 0.1326, 0.2121, 0.3708, 0.2083, 0.3726, 0.2083, 0.1344, 0.2102, 0.1335, 0.2102, 0.3717])
me_cylinder.materials.append(mat_door_hardware_002)
me_cylinder.use_remesh_preserve_volume = False
me_cylinder.use_remesh_preserve_attributes = False
me_cylinder.use_mirror_vertex_groups = False
me_cylinder.update()
arm_armature = bpy.data.armatures.new('Armature')  # bones are not reproduced

# ---- objects
ob_lamp = bpy.data.objects.new('Lamp', light_lamp)
ob_camera = bpy.data.objects.new('Camera', cam_camera)
ob_door = bpy.data.objects.new('door', me_cube)
ob_frame = bpy.data.objects.new('frame', me_cube_001)
ob_cube = bpy.data.objects.new('Cube', me_cube_003)
ob_door_knob = bpy.data.objects.new('door_knob', me_icosphere)
ob_door_plate = bpy.data.objects.new('door_plate', me_cube_002)
ob_door_knob_cynlinder = bpy.data.objects.new('door_knob_cynlinder', me_cylinder)
ob_armature = bpy.data.objects.new('Armature', arm_armature)

# ---- transforms, parenting, visibility, modifiers, constraints
ob_lamp.location = (3.602, 3.261, 4.804)
ob_lamp.rotation_euler = (0.6503, 0.05522, 1.866)
ob_lamp.lock_rotations_4d = False
ob_lamp.empty_display_type = 'ARROWS'
ob_lamp.color = (0.0, 0.0, 0.0, 0.0)
ob_lamp.lineart.crease_threshold = 0.0
ob_camera.location = (5.982, -4.25, 3.877)
ob_camera.rotation_euler = (1.34, -5.868e-07, 0.9688)
ob_camera.lock_rotations_4d = False
ob_camera.empty_display_type = 'ARROWS'
ob_camera.color = (0.0, 0.0, 0.0, 0.0)
ob_camera.display_type = 'WIRE'
ob_camera.lineart.crease_threshold = 0.0
ob_door.location = (0.0, 0.0, 1.57)
ob_door.scale = (0.04035, 0.75, 1.55)
ob_door.lineart.crease_threshold = 0.0
_vg = ob_door.vertex_groups.new(name='Bone')
_vg.add([0, 1, 2, 3, 4, 5, 6, 7], 1.0, 'REPLACE')
_m = ob_door.modifiers.new('Armature', 'ARMATURE')
_m.object = ob_armature
ob_frame.location = (0.0, 0.0, 1.76)
ob_frame.scale = (0.075, 1.041, 1.75)
ob_frame.hide_viewport = True
ob_frame.lineart.crease_threshold = 0.0
ob_cube.location = (0.0, 0.0, 1.76)
ob_cube.scale = (0.07372, 1.05, 1.75)
ob_cube.lineart.crease_threshold = 0.0
ob_door_knob.location = (0.0, 0.6435, 1.648)
ob_door_knob.rotation_euler = (0.0, 0.0, 1.571)
ob_door_knob.scale = (0.07886, 0.02925, 0.075)
ob_door_knob.lineart.crease_threshold = 0.0
_vg = ob_door_knob.vertex_groups.new(name='Bone')
_vg.add([0, 1, 2, 3, 4, 5, 6, 7, 8, 9, 10, 11, 12, 13, 14, 15, 16, 17, 18, 19, 20, 21, 22, 23, 24, 25, 26, 27, 28, 29, 30, 31, 32, 33, 34, 35, 36, 37, 38, 39, 40, 41, 42, 43, 44, 45, 46, 47, 48, 49, 50, 51, 52, 53, 54, 55, 56, 57, 58, 59, 60, 61, 62, 63, 64, 65, 66, 67, 68, 69, 70, 71, 72, 73, 74, 75, 76, 77, 78, 79, 80, 81, 82, 83], 1.0, 'REPLACE')
_m = ob_door_knob.modifiers.new('Armature', 'ARMATURE')
_m.object = ob_armature
ob_door_plate.location = (0.0, 0.6435, 1.564)
ob_door_plate.rotation_euler = (0.0, 0.0, 1.571)
ob_door_plate.scale = (0.075, 0.005, 0.2)
ob_door_plate.lineart.crease_threshold = 0.0
_vg = ob_door_plate.vertex_groups.new(name='Bone')
_vg.add([0, 1, 2, 3, 4, 5, 6, 7, 8, 9, 10, 11, 12, 13, 14, 15, 16, 17, 18, 19, 20, 21, 22, 23, 24, 25, 26, 27], 1.0, 'REPLACE')
_m = ob_door_plate.modifiers.new('Armature', 'ARMATURE')
_m.object = ob_armature
ob_door_knob_cynlinder.location = (0.0, 0.6435, 1.648)
ob_door_knob_cynlinder.rotation_euler = (1.571, 0.0, 1.571)
ob_door_knob_cynlinder.scale = (0.025, 0.025, 0.1)
ob_door_knob_cynlinder.lineart.crease_threshold = 0.0
_vg = ob_door_knob_cynlinder.vertex_groups.new(name='Bone')
_vg.add([0, 1, 2, 3, 4, 5, 6, 7, 8, 9, 10, 11, 12, 13, 14, 15, 16, 17, 18, 19, 20, 21, 22, 23, 24, 25, 26, 27, 28, 29, 30, 31, 32, 33, 34, 35, 36, 37, 38, 39, 40, 41, 42, 43, 44, 45, 46, 47, 48, 49, 50, 51, 52, 53, 54, 55, 56, 57, 58, 59, 60, 61, 62, 63], 1.0, 'REPLACE')
_m = ob_door_knob_cynlinder.modifiers.new('Armature', 'ARMATURE')
_m.object = ob_armature
ob_armature.location = (0.0521, -0.7774, 0.7877)
ob_armature.rotation_euler = (-1.571, -2.22e-16, 2.22e-16)
ob_armature.show_in_front = True
ob_armature.lineart.crease_threshold = 0.0

# ---- collection membership
col_collection_1.objects.link(ob_lamp)
col_collection_1.objects.link(ob_camera)
col_collection_6.objects.link(ob_door)
col_collection_7.objects.link(ob_frame)
col_collection_8.objects.link(ob_cube)
col_collection_11.objects.link(ob_door_knob)
col_collection_12.objects.link(ob_door_plate)
col_collection_13.objects.link(ob_door_knob_cynlinder)
col_collection_16.objects.link(ob_armature)

# ---- scene / render settings (as saved in the file)
scene.camera = ob_camera
scene.frame_start = 1; scene.frame_end = 21; scene.frame_set(1)
scene.render.engine = 'BLENDER_EEVEE_NEXT'
scene.render.image_settings.color_mode = 'RGB'
scene.render.image_settings.compression = 90
scene.render.resolution_percentage = 50
scene.render.dither_intensity = 0.0
scene.render.bake_margin = 2
scene.cycles.use_denoising = False
scene.cycles.samples = 10
scene.cycles.sampling_pattern = 'TABULATED_SOBOL'
scene.cycles.light_sampling_threshold = 0.0
scene.cycles.use_adaptive_sampling = False
scene.cycles.use_light_tree = False
scene.cycles.blur_glossy = 0.0
scene.cycles.volume_bounces = 1
scene.cycles.pixel_filter_type = 'GAUSSIAN'
scene.cycles.sample_clamp_indirect = 0.0
scene.view_settings.view_transform = 'Standard'
bpy.context.view_layer.update()
